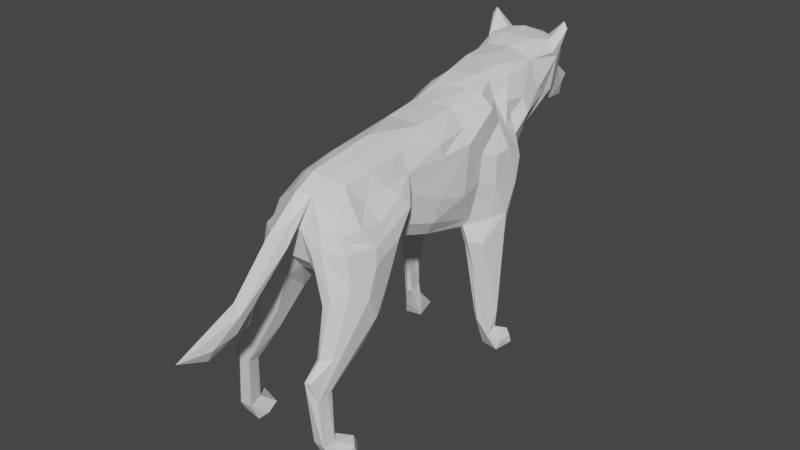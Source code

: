 # Source: 0_2.blend  (saved by Blender 2.80.75; exported with 4.5.12 LTS)
import bpy
from mathutils import Matrix  # noqa: F401  (used for matrix-valued properties, if any)

bpy.ops.wm.read_factory_settings(use_empty=True)
scene = bpy.context.scene
scene.name = 'Scene'

# ---- collections
col_collection = bpy.data.collections.new('Collection'); scene.collection.children.link(col_collection)

# ---- materials (node trees are filled in below, after node groups)
mat_material_001 = bpy.data.materials.new('Material.001')
mat_material_001.use_transparent_shadow = False

# ---- material node trees
mat_material_001.use_nodes = True; mat_material_001.node_tree.nodes.clear()
_N = mat_material_001.node_tree.nodes; _L = mat_material_001.node_tree.links
n0 = _N.new('ShaderNodeOutputMaterial'); n0.name = 'Material Output'; n0.location = (300, 300)
n1 = _N.new('ShaderNodeBsdfPrincipled'); n1.name = 'Principled BSDF'; n1.location = (10, 300)
n1.distribution = 'GGX'
n1.subsurface_method = 'BURLEY'
n1.inputs[3].default_value = 1.45
n1.inputs[27].default_value = (0.0, 0.0, 0.0, 1.0)
n1.inputs[28].default_value = 1.0
_L.new(n1.outputs[0], n0.inputs[0])
n0.is_active_output = True

# ---- world
world_world = bpy.data.worlds.new('World'); scene.world = world_world
world_world.use_nodes = True; world_world.node_tree.nodes.clear()
_N = world_world.node_tree.nodes; _L = world_world.node_tree.links
n0 = _N.new('ShaderNodeOutputWorld'); n0.name = 'World Output'; n0.location = (300, 300)
n1 = _N.new('ShaderNodeBackground'); n1.name = 'Background'; n1.location = (10, 300)
n1.inputs[0].default_value = (0.05088, 0.05088, 0.05088, 1.0)
_L.new(n1.outputs[0], n0.inputs[0])
n0.is_active_output = True
world_world.color = (0.05088, 0.05088, 0.05088)
world_world.use_sun_shadow = False
world_world.sun_shadow_jitter_overblur = 0.0

# ---- meshes
me_wolf = bpy.data.meshes.new('Wolf')
me_wolf.from_pydata([(24.53, 130.8, 60.53), (20.96, 141.8, 59.87), (27.03, 141.7, 68.23), (20.05, 86.87, -97.57), (21.9, 59.72, -104.7), (19.8, 65.54, -91.59), (-15.61, 126.4, 80.06), (-12.55, 124.1, 87.75), (-21.41, 146.0, 99.64), (0.3744, 121.1, 94.83), (0.0, 128.6, 106.0), (-8.999, 133.3, 106.6), (19.7, 85.94, 18.47), (22.1, 90.45, 21.52), (29.61, 88.88, 34.38), (-10.61, 154.2, -9.844), (-11.22, 157.2, 14.84), (0.0, 157.4, 10.56), (-21.73, 74.67, 18.67), (-19.53, 76.41, 24.96), (-24.97, 25.72, 34.79), (-19.7, 85.94, 18.47), (-22.1, 90.45, 21.52), (-17.35, 92.31, -11.85), (-20.41, 136.7, -30.46), (-24.15, 138.4, -7.282), (-22.65, 145.4, -7.054), (-5.988, 108.4, 74.04), (0.0, 108.9, 77.46), (-6.82, 118.6, 90.17), (-38.36, 7.801, 43.65), (-38.73, 2.781, 45.02), (-38.36, 2.648, 45.77), (-32.79, 89.86, 42.29), (-29.61, 74.85, 25.09), (-34.76, 28.11, 34.59), (-1.733, 130.1, 135.2), (-3.323, 130.7, 132.6), (0.9645, 126.7, 135.3), (-32.62, 64.62, 39.8), (25.52, 102.3, -46.6), (20.04, 85.35, -53.21), (30.67, 74.0, -65.54), (-24.64, 92.0, -96.75), (-31.18, 96.06, -88.37), (-17.25, 114.0, -94.34), (11.22, 157.2, 14.84), (22.65, 145.4, -7.054), (11.07, 153.9, -10.09), (-24.55, 0.9608, -105.2), (-33.07, 1.221, -96.35), (-35.51, 2.646, -104.8), (9.299, 92.35, -81.53), (5.513, 90.24, -70.41), (0.0, 95.07, -83.8), (23.28, 142.3, 45.31), (29.78, 126.9, 35.19), (25.63, 129.6, 26.32), (21.1, 136.0, -51.02), (15.66, 144.9, -53.62), (15.04, 147.3, -31.49), (-31.79, 105.9, 52.04), (-30.85, 128.4, 44.76), (-29.78, 126.9, 35.19), (-27.08, 0.859, -94.41), (5.974, 131.7, 123.9), (5.071, 129.5, 121.4), (9.041, 133.2, 108.7), (10.4, 132.6, 117.7), (-30.53, 108.2, 33.55), (-25.98, 113.6, 24.24), (9.566, 176.4, 93.96), (17.79, 174.6, 94.09), (12.32, 171.4, 81.57), (-37.29, 7.275, 36.8), (-34.03, 9.701, 47.13), (-29.04, 12.35, 40.17), (-19.02, 100.8, -44.9), (-12.95, 97.97, -32.61), (-25.52, 102.3, -46.6), (21.41, 146.0, 99.64), (20.79, 146.6, 93.84), (22.86, 166.2, 102.7), (-21.1, 136.0, -51.02), (-27.01, 131.4, -45.72), (10.06, 165.9, 40.7), (17.51, 159.9, 35.64), (21.45, 151.5, 55.12), (16.33, 153.5, 49.17), (18.54, 162.9, 59.04), (-33.01, 16.38, 35.85), (-10.77, 176.1, 93.33), (-13.33, 176.1, 106.5), (4.748, 177.5, 108.7), (33.08, 113.4, -71.24), (33.16, 111.5, -54.05), (34.24, 103.8, -72.83), (-22.79, 169.3, 97.3), (-18.27, 168.4, 81.38), (-22.86, 166.2, 102.7), (25.38, 115.1, -10.23), (21.19, 124.7, -29.12), (27.2, 140.1, 12.59), (-9.823, 157.2, 123.0), (-9.268, 156.8, 122.7), (-9.532, 159.7, 125.8), (-26.34, 69.52, 42.47), (-21.69, 71.92, 39.75), (-19.19, 83.02, 44.79), (24.55, 0.9608, -105.2), (27.08, 0.859, -94.41), (21.13, 4.234, -100.8), (0.0, 172.1, 121.9), (-16.39, 94.71, 54.97), (-13.07, 90.15, 48.28), (0.0, 91.29, 53.67), (34.76, 28.11, 34.59), (31.35, 10.14, 30.76), (24.49, 78.47, 16.91), (-33.08, 113.4, -71.24), (-33.16, 111.5, -54.05), (-30.89, 124.6, -42.13), (-38.2, 3.088, -94.54), (-38.57, 8.488, -96.6), (-10.4, 132.6, 117.7), (-5.071, 129.5, 121.4), (14.36, 176.3, 104.5), (3.177, 136.6, 143.6), (8.377, 137.2, 132.7), (2.612, 137.8, 147.8), (15.61, 126.4, 80.06), (0.0, 149.0, -79.88), (6.642, 146.4, -78.1), (6.54, 140.4, -88.51), (14.34, 172.5, 113.0), (-9.649, 108.9, 68.81), (0.0, 102.1, 62.68), (-14.34, 172.5, 113.0), (-23.69, 185.9, 106.6), (-33.93, -0.4174, 47.97), (-38.68, 2.706, 45.25), (11.68, 151.1, 120.2), (10.95, 156.4, 121.7), (9.929, 156.3, 121.6), (-3.71, 93.15, -137.3), (-4.017, 130.1, -101.6), (0.0, 99.55, -137.5), (33.58, 10.47, -91.78), (22.29, 7.303, -93.25), (32.01, 3.664, -87.61), (-6.869, 149.6, 129.0), (-2.939, 138.9, 146.7), (-5.315, 154.8, 125.6), (-20.04, 85.35, -53.21), (-30.67, 74.0, -65.54), (-3.731, 123.0, -94.37), (-12.07, 110.6, -95.64), (-19.07, 72.79, -71.17), (-22.44, 53.23, -87.39), (-19.8, 65.54, -91.59), (-3.277, 172.8, 82.29), (-28.72, 39.93, -112.1), (-35.33, 88.37, -79.93), (-29.93, 60.67, -101.7), (-21.6, 179.4, 104.3), (-15.04, 147.3, -31.49), (31.22, 85.43, 45.45), (19.19, 83.02, 44.79), (26.34, 69.52, 42.47), (20.41, 136.7, -30.46), (21.73, 74.67, 18.67), (24.93, 62.41, 20.89), (24.47, 22.34, 27.54), (-30.1, 60.61, -77.96), (-28.57, 42.2, -101.8), (-21.83, 120.7, -87.91), (-13.57, 126.9, -91.12), (-27.2, 140.1, 12.59), (-24.7, 153.0, 36.3), (-21.14, 147.4, 14.75), (-25.13, 39.33, -102.1), (-22.89, 42.34, -110.7), (0.0, 129.6, 136.4), (1.733, 129.8, 135.0), (0.0, 130.0, 140.7), (30.85, 128.4, 44.76), (31.14, 120.4, 55.9), (31.79, 105.9, 52.04), (-35.09, 0.5159, -90.52), (-38.14, 2.991, -94.28), (31.18, 96.06, -88.37), (24.64, 92.0, -96.75), (17.09, 113.5, -94.92), (-24.09, 151.0, 66.86), (-18.54, 162.9, 59.04), (-21.45, 151.5, 55.12), (38.2, 3.088, -94.54), (35.09, 0.5159, -90.52), (33.07, 1.221, -96.35), (-9.057, 156.6, 122.2), (-9.241, 156.4, 121.8), (-23.42, 150.8, 82.53), (-26.73, 111.5, 60.53), (-27.31, 104.2, 56.64), (23.72, 12.84, -111.0), (-7.005, 87.69, -10.8), (-24.47, 22.34, 27.54), (22.89, 42.34, -110.7), (23.62, 52.41, -116.0), (0.0, 141.9, -93.47), (-6.54, 140.4, -88.51), (35.51, 2.646, -104.8), (30.6, 13.0, -111.8), (14.18, 142.4, -73.17), (20.58, 131.8, -64.82), (28.33, 124.0, -77.26), (34.33, 75.02, -72.84), (32.11, 90.77, -61.17), (-23.99, 65.65, -70.26), (31.87, 13.4, -104.3), (0.3928, 153.4, 130.7), (0.0, 163.0, 128.8), (13.74, 139.1, 106.9), (-15.26, 146.9, 115.2), (12.66, 169.8, 118.3), (9.532, 159.7, 125.8), (15.44, 164.2, 118.5), (-23.28, 142.3, 45.31), (-16.33, 153.5, 49.17), (-13.3, 163.3, 48.0), (-17.51, 159.9, 35.64), (25.98, 113.6, 24.24), (27.83, 110.8, 7.938), (6.531, 152.7, 126.5), (-15.66, 144.9, -53.62), (-23.16, 137.2, 53.14), (35.33, 88.37, -79.93), (-8.363, 167.6, 42.18), (-11.35, 170.0, 59.76), (-20.58, 131.8, -64.82), (-14.18, 142.4, -73.17), (-28.33, 124.0, -77.26), (23.69, 185.9, 106.6), (-20.96, 141.8, 59.87), (-27.03, 141.7, 68.23), (-26.57, 51.98, -115.6), (-25.16, 14.7, -102.3), (-17.67, 118.0, 71.79), (-24.53, 130.8, 60.53), (-21.32, 122.3, 64.73), (-34.33, 75.02, -72.84), (-32.11, 90.77, -61.17), (-34.24, 103.8, -72.83), (-37.79, 2.903, -93.71), (-33.58, 10.47, -91.78), (28.72, 39.93, -112.1), (29.93, 60.67, -101.7), (-5.974, 131.7, 123.9), (18.77, 167.4, 81.88), (24.09, 151.0, 66.86), (-1.733, 129.8, 135.0), (-3.323, 130.5, 132.3), (-13.74, 139.1, 106.9), (0.0, 75.77, -155.8), (0.0, 83.57, -175.0), (3.021, 82.25, -154.8), (29.61, 74.85, 25.09), (-25.63, 129.6, 26.32), (-31.14, 120.4, 55.9), (30.89, 124.6, -42.13), (-23.72, 12.84, -111.0), (-22.29, 7.303, -93.25), (1.929, 83.4, -138.5), (3.71, 93.15, -137.3), (-31.35, 10.14, 30.76), (-24.49, 78.47, 16.91), (-24.93, 62.41, 20.89), (-31.87, 13.4, -104.3), (11.38, 156.5, 122.1), (-27.87, 114.2, -87.45), (-11.68, 151.1, 120.2), (-29.61, 88.88, 34.38), (17.7, 105.9, -31.95), (22.57, 100.8, -12.44), (17.35, 92.31, -11.85), (19.16, 129.9, -85.25), (24.7, 153.0, 36.3), (8.082, 150.1, -57.71), (-22.57, 100.8, -12.44), (-17.7, 105.9, -31.95), (-18.46, 175.8, 99.31), (3.323, 130.7, 132.6), (1.733, 130.1, 135.2), (29.38, 41.16, -105.8), (0.0, 171.9, 67.01), (11.35, 170.0, 59.76), (2.775, 161.8, 28.74), (30.53, 108.2, 33.55), (-23.62, 52.41, -116.0), (-21.9, 59.72, -104.7), (-4.824, 131.7, 127.1), (26.73, 111.5, 60.53), (27.31, 104.2, 56.64), (25.16, 14.7, -102.3), (-20.79, 146.6, 93.84), (28.57, 42.2, -101.8), (25.13, 39.33, -102.1), (-5.857, 129.2, 136.0), (-3.136, 136.6, 143.5), (-35.17, 0.5061, 35.03), (-24.41, 1.174, 36.03), (-3.021, 82.25, -154.8), (-26.24, 182.1, 106.3), (-15.44, 164.2, 118.5), (33.93, -0.4174, 47.97), (38.36, 2.648, 45.77), (34.11, 2.842, 51.21), (-34.11, 2.842, 51.21), (-9.929, 156.3, 121.6), (16.39, 94.71, 54.97), (12.07, 110.6, -95.64), (13.69, 124.2, -91.92), (-6.642, 146.4, -78.1), (-0.1566, 155.1, -39.6), (5.857, 129.2, 136.0), (23.42, 150.8, 82.53), (5.899, 118.4, -105.9), (27.01, 131.4, -45.72), (23.16, 137.2, 53.14), (-11.07, 157.5, 123.0), (-11.83, 157.2, 122.2), (-10.82, 163.1, 33.73), (-19.16, 129.9, -85.25), (0.0, 110.9, -106.3), (0.0, 82.22, -135.8), (6.716, 153.2, 123.5), (9.241, 156.4, 121.8), (11.37, 97.47, -47.87), (0.0, 92.47, -59.01), (9.649, 108.9, 68.81), (27.87, 114.2, -87.45), (21.83, 120.7, -87.91), (-29.64, 122.9, -63.51), (12.55, 124.1, 87.75), (0.0, 82.32, 9.019), (-0.9347, 92.43, -32.1), (38.57, 8.488, -96.6), (37.79, 2.903, -93.71), (21.32, 122.3, 64.73), (13.07, 90.15, 48.28), (17.67, 118.0, 71.79), (6.82, 118.6, 90.17), (-24.81, 60.78, -106.4), (-25.57, 39.91, 36.38), (-25.87, 93.09, 53.24), (-16.82, 82.74, 20.5), (-10.67, 82.81, 13.82), (-12.51, 84.28, 28.58), (-11.38, 156.5, 122.1), (-11.7, 156.8, 122.2), (-11.37, 97.47, -47.87), (25.57, 39.91, 36.38), (24.97, 25.72, 34.79), (29.01, 30.92, 37.64), (-30.6, 13.0, -111.8), (12.42, 85.84, -66.05), (-31.22, 85.43, 45.45), (-29.38, 41.16, -105.8), (5.988, 108.4, 74.04), (-20.05, 86.87, -97.57), (26.76, 23.09, 25.7), (4.017, 130.1, -101.6), (0.0, 124.8, -114.1), (14.93, 87.05, -87.44), (-4.824, 132.0, 127.4), (-21.13, 4.234, -100.8), (29.64, 122.9, -63.51), (13.3, 163.3, 48.0), (-21.19, 124.7, -29.12), (30.1, 60.61, -77.96), (19.53, 76.41, 24.96), (21.69, 71.92, 39.75), (-27.83, 110.8, 7.938), (35.17, 0.5061, 35.03), (37.29, 7.275, 36.8), (19.96, 115.7, -28.81), (0.0, 81.59, 26.32), (7.005, 87.69, -10.8), (11.83, 157.2, 122.2), (-8.377, 137.2, 132.7), (23.37, 11.87, 35.7), (24.41, 1.174, 36.03), (-1.46, 123.7, -96.88), (-12.66, 169.8, 118.3), (19.07, 72.79, -71.17), (-25.38, 115.1, -10.23), (25.87, 93.09, 53.24), (-29.01, 30.92, 37.64), (15.26, 146.9, 115.2), (-25.15, 5.13, 47.22), (4.153, 128.5, -95.41), (3.13, 123.1, -94.34), (16.82, 82.74, 20.5), (-31.77, 0.8384, 45.05), (6.952, 104.9, -92.43), (-6.9, 104.8, -92.22), (0.0, 84.12, 39.11), (-12.42, 85.84, -66.05), (31.77, 0.8384, 45.05), (9.057, 156.6, 122.2), (21.14, 147.4, 14.75), (24.15, 138.4, -7.282), (21.6, 179.4, 104.3), (26.24, 182.1, 106.3), (-32.01, 3.664, -87.61), (38.14, 2.991, -94.28), (10.67, 82.81, 13.82), (-8.12, 150.2, -57.43), (24.81, 60.78, -106.4), (-10.56, 157.5, 123.2), (26.57, 51.98, -115.6), (10.56, 157.5, 123.2), (11.07, 157.5, 123.0), (11.7, 156.8, 122.2), (22.44, 53.23, -87.39), (23.99, 65.65, -70.26), (3.323, 130.5, 132.3), (-5.899, 118.4, -105.9), (4.824, 131.7, 127.1), (-14.93, 87.05, -87.44), (-9.299, 92.35, -81.53), (-19.96, 115.7, -28.81), (32.62, 64.62, 39.8), (-26.76, 23.09, 25.7), (-1.929, 83.4, -138.5), (-6.311, 90.3, -69.96), (22.79, 169.3, 97.3), (38.73, 2.781, 45.02), (12.51, 84.28, 28.58), (9.823, 157.2, 123.0), (4.824, 132.0, 127.4), (-10.95, 156.4, 121.7), (-23.37, 11.87, 35.7), (9.268, 156.8, 122.7), (12.13, 97.34, -33.01), (32.79, 89.86, 42.29), (38.36, 7.801, 43.65), (0.0, 129.8, 136.7), (33.01, 16.38, 35.85), (38.68, 2.706, 45.25), (34.03, 9.701, 47.13), (29.04, 12.35, 40.17), (19.02, 100.8, -44.9), (25.15, 5.13, 47.22)], [], [(0, 1, 2), (3, 4, 5), (6, 7, 8), (9, 10, 11), (12, 13, 14), (15, 16, 17), (18, 19, 20), (21, 22, 23), (24, 25, 26), (27, 28, 29), (30, 31, 32), (33, 34, 35), (36, 37, 38), (39, 33, 35), (40, 41, 42), (43, 44, 45), (46, 47, 48), (49, 50, 51), (52, 53, 54), (55, 56, 57), (58, 59, 60), (61, 62, 63), (50, 49, 64), (65, 38, 66), (67, 68, 66), (69, 63, 70), (71, 72, 73), (74, 75, 76), (77, 78, 79), (80, 81, 82), (24, 83, 84), (46, 85, 86), (87, 88, 89), (90, 39, 35), (91, 92, 93), (94, 95, 96), (17, 48, 15), (97, 98, 99), (100, 101, 102), (103, 104, 105), (106, 107, 108), (109, 110, 111), (93, 92, 112), (113, 114, 115), (116, 117, 118), (119, 120, 121), (122, 123, 51), (124, 11, 125), (72, 71, 126), (127, 128, 129), (130, 81, 80), (131, 132, 133), (126, 93, 134), (28, 135, 136), (137, 92, 138), (139, 140, 31), (141, 142, 143), (144, 145, 146), (147, 148, 149), (150, 151, 152), (153, 79, 154), (45, 155, 156), (157, 158, 159), (98, 91, 160), (161, 162, 163), (138, 164, 137), (69, 33, 61), (24, 165, 83), (166, 167, 168), (60, 169, 58), (170, 171, 172), (158, 173, 174), (45, 175, 176), (177, 178, 179), (180, 181, 158), (182, 183, 184), (176, 155, 45), (185, 186, 187), (188, 189, 122), (71, 73, 160), (190, 191, 192), (152, 105, 104), (193, 194, 195), (196, 197, 198), (199, 200, 152), (201, 99, 98), (135, 202, 203), (111, 148, 204), (23, 78, 205), (206, 18, 20), (207, 208, 204), (209, 145, 210), (211, 196, 198), (204, 208, 212), (213, 214, 215), (42, 216, 217), (218, 153, 154), (219, 211, 212), (105, 220, 221), (67, 222, 68), (223, 99, 8), (224, 225, 226), (227, 228, 178), (165, 24, 26), (228, 229, 230), (57, 231, 232), (129, 233, 220), (234, 83, 165), (178, 228, 230), (195, 228, 235), (216, 236, 96), (237, 229, 238), (239, 240, 241), (126, 134, 242), (193, 243, 244), (228, 227, 235), (163, 245, 161), (180, 174, 246), (247, 244, 248), (135, 247, 249), (250, 251, 252), (102, 232, 100), (253, 188, 254), (236, 255, 256), (11, 10, 125), (47, 60, 48), (125, 257, 124), (135, 203, 136), (89, 258, 259), (260, 184, 261), (7, 29, 262), (263, 264, 265), (118, 266, 116), (10, 9, 67), (178, 267, 227), (63, 62, 227), (268, 248, 235), (235, 227, 62), (269, 101, 95), (270, 246, 271), (272, 265, 273), (274, 275, 276), (277, 123, 254), (278, 142, 141), (279, 44, 252), (109, 198, 110), (120, 251, 79), (198, 197, 110), (160, 238, 98), (152, 280, 150), (281, 21, 34), (282, 283, 284), (104, 199, 152), (241, 175, 119), (285, 213, 215), (232, 102, 286), (63, 227, 267), (243, 193, 195), (151, 129, 220), (213, 132, 287), (65, 66, 68), (10, 38, 125), (288, 289, 23), (138, 290, 97), (38, 291, 292), (293, 255, 236), (294, 160, 295), (46, 17, 296), (22, 69, 70), (62, 268, 235), (243, 248, 244), (56, 297, 231), (159, 298, 299), (124, 257, 300), (12, 14, 266), (186, 301, 302), (303, 207, 204), (146, 264, 144), (304, 99, 201), (305, 306, 303), (307, 184, 308), (306, 207, 303), (309, 274, 310), (95, 217, 96), (29, 11, 262), (264, 311, 144), (99, 312, 97), (190, 256, 191), (223, 280, 313), (314, 315, 316), (217, 216, 96), (317, 75, 30), (255, 293, 212), (181, 159, 158), (280, 152, 318), (233, 225, 221), (115, 319, 136), (124, 223, 262), (192, 320, 321), (290, 138, 92), (131, 322, 323), (324, 128, 127), (322, 131, 210), (92, 137, 112), (289, 79, 78), (82, 81, 325), (272, 273, 326), (201, 244, 304), (58, 169, 327), (216, 293, 236), (212, 293, 219), (269, 327, 169), (226, 134, 224), (295, 160, 73), (88, 87, 328), (319, 302, 136), (329, 105, 330), (237, 331, 229), (240, 332, 241), (272, 333, 334), (105, 221, 112), (204, 212, 109), (335, 143, 336), (13, 12, 284), (330, 313, 280), (16, 179, 230), (337, 338, 53), (302, 339, 136), (279, 119, 175), (140, 139, 32), (94, 340, 341), (239, 241, 342), (234, 239, 83), (343, 130, 80), (344, 205, 345), (190, 340, 96), (346, 147, 347), (0, 348, 186), (169, 60, 47), (34, 275, 35), (84, 121, 24), (19, 108, 107), (225, 233, 335), (319, 349, 167), (22, 21, 281), (350, 343, 351), (245, 352, 298), (254, 123, 253), (138, 312, 164), (163, 44, 43), (19, 107, 353), (127, 129, 184), (203, 354, 113), (128, 141, 233), (287, 60, 59), (8, 262, 223), (13, 297, 14), (17, 16, 331), (355, 356, 357), (189, 188, 253), (158, 157, 218), (358, 359, 280), (6, 304, 244), (244, 201, 193), (95, 94, 269), (293, 305, 219), (307, 124, 300), (77, 153, 360), (361, 362, 363), (364, 49, 51), (29, 9, 11), (365, 337, 53), (108, 366, 106), (26, 25, 179), (55, 88, 328), (367, 250, 162), (368, 339, 350), (174, 277, 246), (185, 187, 56), (352, 43, 369), (88, 286, 86), (147, 303, 148), (370, 172, 171), (209, 371, 372), (5, 373, 3), (230, 179, 178), (162, 252, 44), (239, 342, 84), (1, 0, 328), (374, 257, 37), (64, 49, 375), (371, 133, 326), (303, 204, 148), (343, 350, 130), (94, 215, 376), (298, 270, 364), (223, 313, 99), (158, 218, 173), (313, 137, 99), (377, 85, 295), (30, 74, 31), (378, 24, 121), (356, 21, 23), (294, 237, 238), (320, 3, 373), (169, 101, 269), (241, 119, 342), (258, 89, 73), (346, 219, 147), (42, 379, 216), (379, 293, 216), (167, 380, 381), (70, 267, 382), (383, 117, 384), (385, 100, 283), (114, 357, 386), (387, 344, 345), (226, 225, 388), (33, 366, 61), (268, 202, 249), (274, 35, 275), (124, 307, 389), (390, 172, 391), (326, 392, 333), (357, 114, 108), (376, 214, 327), (135, 249, 202), (210, 176, 332), (137, 313, 393), (373, 5, 394), (382, 177, 395), (85, 237, 295), (21, 275, 34), (262, 11, 124), (396, 166, 302), (90, 397, 39), (396, 319, 167), (240, 322, 332), (222, 80, 398), (341, 340, 321), (348, 339, 301), (76, 75, 399), (186, 185, 328), (377, 86, 85), (296, 237, 85), (250, 154, 251), (400, 133, 401), (274, 309, 74), (170, 172, 362), (402, 12, 118), (260, 182, 184), (332, 175, 241), (141, 398, 226), (356, 205, 344), (46, 48, 17), (52, 373, 394), (399, 403, 310), (130, 350, 2), (218, 154, 173), (404, 52, 54), (385, 282, 95), (51, 123, 277), (229, 228, 194), (135, 27, 247), (192, 191, 320), (380, 170, 362), (405, 156, 155), (402, 118, 170), (115, 114, 406), (401, 321, 320), (153, 407, 360), (134, 226, 82), (408, 391, 383), (88, 377, 89), (233, 221, 220), (105, 313, 330), (336, 409, 335), (410, 102, 411), (32, 317, 30), (412, 82, 413), (64, 414, 188), (27, 29, 247), (415, 197, 196), (345, 360, 338), (12, 416, 284), (165, 417, 234), (299, 352, 369), (418, 4, 3), (133, 400, 326), (419, 103, 105), (420, 418, 256), (98, 193, 201), (421, 422, 225), (119, 121, 84), (423, 278, 141), (410, 86, 286), (5, 207, 424), (247, 248, 249), (141, 335, 233), (268, 61, 203), (28, 9, 29), (397, 90, 76), (394, 424, 425), (341, 215, 94), (275, 355, 18), (184, 183, 426), (31, 309, 403), (210, 145, 427), (259, 1, 87), (307, 261, 184), (340, 192, 321), (366, 354, 203), (99, 164, 312), (286, 102, 410), (232, 13, 283), (137, 164, 99), (79, 251, 154), (153, 157, 407), (272, 334, 263), (323, 322, 417), (44, 279, 45), (98, 194, 193), (111, 204, 109), (243, 195, 235), (341, 285, 215), (246, 277, 254), (215, 214, 376), (120, 119, 252), (65, 68, 428), (352, 163, 43), (156, 405, 429), (52, 365, 53), (228, 195, 194), (69, 281, 33), (187, 186, 302), (9, 351, 222), (81, 130, 2), (386, 357, 344), (268, 62, 61), (412, 134, 82), (299, 369, 159), (92, 91, 290), (117, 370, 171), (161, 367, 162), (17, 331, 296), (134, 93, 112), (160, 294, 238), (429, 430, 157), (208, 207, 5), (350, 339, 348), (82, 325, 258), (26, 16, 15), (349, 406, 386), (137, 393, 112), (416, 387, 284), (236, 256, 190), (413, 242, 412), (324, 426, 428), (378, 25, 24), (365, 52, 394), (112, 225, 224), (404, 320, 373), (217, 95, 40), (418, 420, 208), (10, 67, 66), (431, 378, 120), (245, 298, 161), (432, 168, 363), (433, 206, 274), (311, 434, 144), (122, 51, 50), (367, 173, 250), (407, 430, 435), (405, 404, 54), (41, 425, 42), (251, 120, 252), (126, 436, 72), (351, 368, 350), (238, 194, 98), (369, 156, 429), (210, 131, 209), (194, 238, 229), (9, 28, 351), (289, 78, 23), (71, 91, 93), (147, 149, 197), (89, 295, 73), (172, 390, 362), (383, 437, 408), (318, 152, 200), (105, 393, 313), (122, 253, 123), (360, 345, 77), (248, 243, 235), (371, 326, 273), (22, 288, 23), (304, 6, 8), (322, 240, 417), (258, 436, 82), (219, 305, 303), (438, 380, 167), (342, 119, 84), (401, 133, 321), (439, 421, 225), (329, 419, 105), (416, 402, 438), (113, 354, 108), (222, 343, 80), (42, 425, 379), (387, 416, 344), (2, 350, 0), (65, 440, 291), (208, 255, 212), (402, 170, 380), (197, 415, 347), (242, 413, 436), (441, 280, 318), (414, 254, 188), (188, 50, 64), (442, 206, 20), (349, 115, 406), (165, 26, 15), (18, 276, 275), (177, 25, 378), (96, 236, 190), (4, 418, 208), (271, 254, 414), (249, 248, 268), (409, 443, 335), (373, 52, 404), (364, 270, 49), (105, 112, 393), (406, 114, 386), (405, 155, 404), (224, 134, 112), (444, 282, 284), (330, 280, 359), (225, 335, 443), (261, 307, 300), (371, 209, 133), (344, 416, 438), (291, 38, 65), (94, 96, 340), (399, 317, 139), (59, 213, 287), (166, 396, 167), (285, 133, 132), (437, 314, 408), (442, 20, 76), (357, 19, 355), (214, 58, 327), (430, 405, 54), (379, 424, 305), (256, 418, 191), (131, 323, 287), (247, 6, 244), (181, 180, 246), (347, 196, 346), (118, 117, 171), (207, 306, 424), (445, 297, 187), (132, 213, 285), (28, 339, 368), (324, 68, 128), (202, 268, 203), (90, 274, 74), (349, 319, 115), (385, 101, 100), (203, 113, 136), (295, 89, 377), (380, 362, 361), (226, 398, 82), (437, 446, 315), (365, 41, 337), (179, 16, 26), (325, 2, 259), (132, 131, 287), (214, 59, 58), (210, 155, 176), (19, 357, 108), (283, 13, 284), (331, 237, 296), (269, 94, 327), (331, 16, 230), (28, 368, 351), (161, 298, 364), (276, 18, 206), (399, 442, 76), (345, 78, 77), (429, 159, 369), (321, 133, 285), (310, 442, 399), (424, 394, 5), (377, 88, 86), (411, 169, 47), (74, 309, 31), (159, 429, 157), (333, 434, 334), (378, 395, 177), (332, 176, 175), (188, 122, 50), (208, 420, 255), (382, 267, 178), (35, 274, 90), (447, 38, 292), (400, 401, 392), (397, 353, 106), (114, 113, 108), (61, 63, 69), (424, 306, 305), (117, 448, 384), (425, 424, 379), (126, 71, 93), (210, 332, 322), (90, 74, 76), (38, 10, 66), (298, 181, 270), (444, 345, 338), (39, 106, 366), (174, 173, 367), (335, 141, 143), (60, 287, 48), (191, 3, 320), (43, 45, 156), (146, 145, 372), (361, 363, 168), (110, 148, 111), (173, 154, 250), (149, 110, 197), (399, 75, 317), (346, 196, 211), (356, 355, 21), (345, 205, 78), (109, 212, 211), (198, 109, 211), (281, 34, 33), (237, 294, 295), (13, 232, 231), (166, 445, 187), (187, 302, 166), (445, 432, 116), (230, 229, 331), (308, 129, 151), (401, 404, 155), (128, 68, 141), (392, 427, 333), (444, 284, 387), (380, 438, 402), (174, 367, 277), (246, 254, 271), (396, 302, 319), (83, 239, 84), (38, 447, 36), (32, 139, 317), (46, 296, 85), (369, 43, 156), (449, 314, 437), (398, 68, 222), (412, 242, 134), (430, 407, 157), (264, 146, 273), (177, 382, 178), (427, 145, 144), (426, 324, 184), (352, 299, 298), (320, 404, 401), (148, 110, 149), (162, 250, 252), (279, 175, 45), (297, 13, 231), (220, 105, 152), (450, 384, 451), (384, 446, 437), (259, 258, 325), (226, 388, 141), (180, 158, 174), (266, 14, 445), (403, 399, 139), (272, 263, 265), (381, 168, 167), (450, 316, 446), (221, 225, 112), (316, 315, 446), (1, 259, 2), (233, 129, 128), (394, 41, 365), (141, 388, 423), (56, 187, 297), (392, 210, 427), (87, 1, 328), (367, 364, 277), (94, 376, 327), (446, 384, 450), (395, 431, 288), (217, 40, 42), (371, 273, 146), (340, 190, 192), (240, 234, 417), (139, 31, 403), (363, 448, 432), (88, 55, 286), (151, 150, 389), (432, 448, 116), (37, 125, 38), (101, 385, 95), (117, 383, 391), (314, 449, 315), (7, 262, 8), (252, 119, 279), (271, 64, 375), (181, 246, 270), (345, 444, 387), (389, 308, 151), (452, 41, 40), (443, 439, 225), (106, 39, 397), (308, 184, 129), (177, 179, 25), (2, 325, 81), (390, 453, 451), (41, 452, 337), (171, 170, 118), (57, 232, 286), (57, 56, 231), (57, 286, 55), (191, 418, 3), (334, 434, 263), (441, 358, 280), (210, 392, 155), (410, 46, 86), (290, 91, 98), (395, 288, 382), (310, 403, 309), (145, 209, 372), (20, 353, 397), (402, 416, 12), (433, 274, 276), (316, 453, 314), (131, 133, 209), (181, 298, 159), (383, 384, 437), (219, 303, 147), (168, 381, 361), (53, 435, 54), (135, 28, 27), (20, 19, 353), (304, 8, 99), (356, 344, 357), (72, 436, 258), (444, 337, 452), (126, 242, 436), (301, 339, 302), (117, 116, 448), (378, 431, 395), (258, 73, 72), (214, 213, 59), (265, 264, 273), (280, 389, 150), (310, 274, 206), (390, 391, 453), (362, 390, 451), (400, 392, 326), (0, 350, 348), (352, 245, 163), (337, 444, 338), (240, 239, 234), (163, 162, 44), (445, 166, 432), (107, 106, 353), (89, 259, 87), (68, 324, 428), (448, 363, 451), (417, 165, 15), (453, 408, 314), (124, 280, 223), (378, 121, 120), (363, 362, 451), (55, 328, 185), (289, 288, 431), (266, 445, 116), (333, 427, 434), (413, 82, 436), (435, 430, 54), (14, 297, 445), (7, 247, 29), (323, 15, 48), (172, 370, 117), (203, 61, 366), (206, 433, 276), (351, 343, 222), (450, 451, 453), (338, 360, 53), (152, 151, 220), (450, 453, 316), (360, 407, 435), (301, 186, 348), (247, 7, 6), (153, 77, 79), (64, 271, 414), (367, 161, 364), (197, 347, 147), (21, 355, 275), (208, 5, 4), (438, 386, 344), (51, 277, 364), (346, 211, 219), (113, 115, 136), (381, 380, 361), (420, 256, 255), (46, 410, 47), (79, 289, 120), (0, 186, 328), (287, 323, 48), (18, 355, 19), (40, 282, 444), (321, 285, 341), (270, 375, 49), (124, 389, 280), (20, 397, 76), (63, 267, 70), (444, 452, 40), (69, 22, 281), (411, 102, 101), (184, 324, 127), (225, 422, 388), (71, 160, 91), (206, 442, 310), (354, 366, 108), (366, 33, 39), (205, 356, 23), (118, 12, 266), (326, 333, 272), (438, 349, 386), (97, 290, 98), (168, 432, 166), (74, 30, 75), (37, 257, 125), (371, 146, 372), (271, 375, 270), (382, 22, 70), (411, 101, 169), (141, 68, 398), (82, 398, 80), (349, 438, 167), (264, 263, 311), (9, 222, 67), (117, 391, 172), (425, 41, 394), (430, 429, 405), (384, 448, 451), (144, 434, 427), (411, 47, 410), (435, 53, 360), (153, 218, 157), (283, 100, 232), (408, 453, 391), (379, 305, 293), (401, 155, 392), (323, 417, 15), (283, 282, 385), (282, 40, 95), (339, 28, 136), (312, 138, 97), (185, 56, 55), (263, 434, 311), (22, 382, 288), (289, 431, 120), (389, 307, 308)])
_uv = me_wolf.uv_layers.new(name='UVMap')
_uv.uv.foreach_set('vector', [0.734, 0.6471, 0.7939, 0.811, 0.9045, 0.8024, 0.5306, 0.6076, 0.5, 0.7539, 0.6545, 0.7943, 0.6545, 0.7943, 0.6375, 0.6356, 0.5306, 0.6076, 0.0, 0.7147, 0.8766, 0.5805, 0.9755, 0.7692, 0.9755, 0.7692, 0.8597, 0.6182, 0.8105, 0.6411, 0.9045, 0.8024, 0.8105, 0.6411, 0.734, 0.6471, 0.4949, 0.3301, 0.5495, 0.3444, 0.5306, 0.3281, 0.5306, 0.3281, 0.5495, 0.3444, 0.6042, 0.3657, 0.4237, 0.3001, 0.4949, 0.3301, 0.5306, 0.3281, 0.3272, 0.2885, 0.4456, 0.3242, 0.4949, 0.3301, 0.4949, 0.3301, 0.4237, 0.3001, 0.3272, 0.2885, 0.6042, 0.3657, 0.6375, 0.3697, 0.5306, 0.3281, 0.6535, 0.3919, 0.6926, 0.4205, 0.8105, 0.4768, 0.8105, 0.4768, 0.6926, 0.4205, 0.7177, 0.4486, 0.734, 0.421, 0.6535, 0.3919, 0.8105, 0.4768, 0.6375, 0.3697, 0.6042, 0.3657, 0.734, 0.421, 0.6042, 0.3657, 0.6535, 0.3919, 0.734, 0.421, 0.2016, 0.4039, 0.3813, 0.3832, 0.1846, 0.3552, 0.3813, 0.3832, 0.3727, 0.3583, 0.1846, 0.3552, 0.3813, 0.3832, 0.2016, 0.4039, 0.2507, 0.4589, 0.4065, 0.4113, 0.2507, 0.4589, 0.3272, 0.5147, 0.2507, 0.4589, 0.4065, 0.4113, 0.3813, 0.3832, 0.1846, 0.3552, 0.3727, 0.3583, 0.3813, 0.339, 0.2507, 0.2945, 0.4065, 0.3273, 0.4456, 0.3242, 0.4456, 0.3242, 0.3272, 0.2885, 0.2507, 0.2945, 0.3813, 0.339, 0.4065, 0.3273, 0.2507, 0.2945, 0.2016, 0.3175, 0.3813, 0.339, 0.2507, 0.2945, 0.4456, 0.3242, 0.4065, 0.3273, 0.5559, 0.3983, 0.4949, 0.3301, 0.4456, 0.3242, 0.5559, 0.3983, 0.4065, 0.3273, 0.3813, 0.339, 0.5559, 0.3983, 0.3727, 0.3583, 0.3813, 0.3832, 0.5559, 0.3983, 0.3813, 0.339, 0.3727, 0.3583, 0.5559, 0.3983, 0.5495, 0.3444, 0.4949, 0.3301, 0.5559, 0.3983, 0.7177, 0.4486, 0.6926, 0.4205, 0.5559, 0.3983, 0.7264, 0.4735, 0.7177, 0.4486, 0.5559, 0.3983, 0.6926, 0.4205, 0.6535, 0.3919, 0.5559, 0.3983, 0.6042, 0.3657, 0.5495, 0.3444, 0.5559, 0.3983, 0.6535, 0.3919, 0.6042, 0.3657, 0.5559, 0.3983, 0.6926, 0.5045, 0.7177, 0.4927, 0.5559, 0.3983, 0.6535, 0.5075, 0.6926, 0.5045, 0.5559, 0.3983, 0.7177, 0.4927, 0.7264, 0.4735, 0.5559, 0.3983, 0.8597, 0.5318, 0.7177, 0.4486, 0.8766, 0.5805, 0.7177, 0.4486, 0.7264, 0.4735, 0.8766, 0.5805, 0.6042, 0.5016, 0.6535, 0.5075, 0.5559, 0.3983, 0.4065, 0.4113, 0.4456, 0.4399, 0.5559, 0.3983, 0.3813, 0.3832, 0.4065, 0.4113, 0.5559, 0.3983, 0.4456, 0.4399, 0.4949, 0.4661, 0.5559, 0.3983, 0.5495, 0.4873, 0.6042, 0.5016, 0.5559, 0.3983, 0.4949, 0.4661, 0.5495, 0.4873, 0.5559, 0.3983, 0.09549, 0.3015, 0.2507, 0.2945, 0.2061, 0.2928, 0.2507, 0.2945, 0.3272, 0.2885, 0.2061, 0.2928, 0.2507, 0.2945, 0.09549, 0.3015, 0.02447, 0.3347, 0.02447, 0.3347, 0.2016, 0.3175, 0.2507, 0.2945, 0.5, 0.3499, 0.5306, 0.3281, 0.6545, 0.4101, 0.3272, 0.2885, 0.4237, 0.3001, 0.3455, 0.3095, 0.3455, 0.3095, 0.4237, 0.3001, 0.5306, 0.3281, 0.3272, 0.5147, 0.2061, 0.6197, 0.3455, 0.6937, 0.2061, 0.6197, 0.3272, 0.5147, 0.09549, 0.539, 0.3455, 0.6937, 0.4237, 0.566, 0.3272, 0.5147, 0.5, 0.7539, 0.5306, 0.6076, 0.3455, 0.6937, 0.3272, 0.5147, 0.2507, 0.4589, 0.09549, 0.539, 0.02447, 0.4595, 0.2016, 0.4039, 0.1846, 0.3552, 0.0, 0.3891, 0.1846, 0.3552, 0.02447, 0.3347, 0.02447, 0.4595, 0.1846, 0.3552, 0.0, 0.3891, 0.09549, 0.539, 0.2507, 0.4589, 0.02447, 0.4595, 0.2507, 0.4589, 0.2016, 0.4039, 0.02447, 0.4595, 0.6545, 0.4101, 0.6375, 0.3697, 0.734, 0.421, 0.6042, 0.5016, 0.6375, 0.6356, 0.734, 0.6471, 0.6042, 0.5016, 0.5495, 0.4873, 0.5306, 0.6076, 0.734, 0.6471, 0.6535, 0.5075, 0.6042, 0.5016, 0.8105, 0.6411, 0.6926, 0.5045, 0.734, 0.6471, 0.6926, 0.5045, 0.6535, 0.5075, 0.734, 0.6471, 0.5306, 0.6076, 0.6375, 0.6356, 0.6042, 0.5016, 0.4949, 0.4661, 0.4456, 0.4399, 0.3272, 0.5147, 0.3272, 0.5147, 0.4456, 0.4399, 0.4065, 0.4113, 0.4237, 0.566, 0.4949, 0.4661, 0.3272, 0.5147, 0.5306, 0.6076, 0.5495, 0.4873, 0.4949, 0.4661, 0.4949, 0.4661, 0.4237, 0.566, 0.5306, 0.6076, 0.9045, 0.5649, 0.8105, 0.4768, 0.9755, 0.6443, 0.8105, 0.4768, 0.8597, 0.5318, 0.9755, 0.6443, 0.8105, 0.4768, 0.9045, 0.5649, 0.7939, 0.4842, 0.734, 0.421, 0.7939, 0.4842, 0.6545, 0.4101, 0.7939, 0.4842, 0.734, 0.421, 0.8105, 0.4768, 0.9755, 0.6443, 0.8597, 0.5318, 0.8766, 0.5805, 0.8597, 0.6182, 0.7177, 0.4927, 0.8105, 0.6411, 0.7177, 0.4927, 0.6926, 0.5045, 0.8105, 0.6411, 0.7177, 0.4927, 0.8597, 0.6182, 0.8766, 0.5805, 0.8766, 0.5805, 0.0, 0.7147, 0.9755, 0.6443, 0.8766, 0.5805, 0.7264, 0.4735, 0.7177, 0.4927, 0.0, 1.0, 0.0, 1.0, 0.0, 1.0, 0.0, 1.0, 0.0, 1.0, 0.0, 1.0, 0.0, 1.0, 0.0, 1.0, 0.0, 1.0, 0.0, 1.0, 0.0, 1.0, 0.0, 1.0, 0.0, 1.0, 0.0, 1.0, 0.0, 1.0, 0.0, 1.0, 0.0, 1.0, 0.0, 1.0, 0.0, 1.0, 0.0, 1.0, 0.0, 1.0, 0.0, 1.0, 0.0, 1.0, 0.0, 1.0, 0.0, 1.0, 0.0, 1.0, 0.0, 1.0, 0.0, 1.0, 0.0, 1.0, 0.0, 1.0, 0.0, 1.0, 0.0, 1.0, 0.0, 1.0, 0.0, 1.0, 0.0, 1.0, 0.0, 1.0, 0.0, 1.0, 0.0, 1.0, 0.0, 1.0, 0.0, 1.0, 0.0, 1.0, 0.0, 1.0, 0.0, 1.0, 0.0, 1.0, 0.0, 1.0, 0.0, 1.0, 0.0, 1.0, 0.0, 1.0, 0.0, 1.0, 0.0, 1.0, 0.0, 1.0, 0.0, 1.0, 0.0, 1.0, 0.0, 1.0, 0.0, 1.0, 0.0, 1.0, 0.0, 1.0, 0.0, 1.0, 0.0, 1.0, 0.0, 1.0, 0.0, 1.0, 0.0, 1.0, 0.0, 1.0, 0.0, 1.0, 0.0, 1.0, 0.0, 1.0, 0.0, 1.0, 0.0, 1.0, 0.0, 1.0, 0.0, 1.0, 0.0, 1.0, 0.0, 1.0, 0.0, 1.0, 0.0, 1.0, 0.0, 1.0, 0.0, 1.0, 0.0, 1.0, 0.0, 1.0, 0.0, 1.0, 0.0, 1.0, 0.0, 1.0, 0.0, 1.0, 0.0, 1.0, 0.0, 1.0, 0.0, 1.0, 0.0, 1.0, 0.0, 1.0, 0.0, 1.0, 0.0, 1.0, 0.0, 1.0, 0.0, 1.0, 0.0, 1.0, 0.0, 1.0, 0.0, 1.0, 0.0, 1.0, 0.0, 1.0, 0.0, 1.0, 0.0, 1.0, 0.0, 1.0, 0.0, 1.0, 0.0, 1.0, 0.0, 1.0, 0.0, 1.0, 0.0, 1.0, 0.0, 1.0, 0.0, 1.0, 0.0, 1.0, 0.0, 1.0, 0.0, 1.0, 0.0, 1.0, 0.0, 1.0, 0.0, 1.0, 0.0, 1.0, 0.0, 1.0, 0.0, 1.0, 0.0, 1.0, 0.0, 1.0, 0.0, 1.0, 0.0, 1.0, 0.0, 1.0, 0.0, 1.0, 0.0, 1.0, 0.0, 1.0, 0.0, 1.0, 0.0, 1.0, 0.0, 1.0, 0.0, 1.0, 0.0, 1.0, 0.0, 1.0, 0.0, 1.0, 0.0, 1.0, 0.0, 1.0, 0.0, 1.0, 0.0, 1.0, 0.0, 1.0, 0.0, 1.0, 0.0, 1.0, 0.0, 1.0, 0.0, 1.0, 0.0, 1.0, 0.0, 1.0, 0.0, 1.0, 0.0, 1.0, 0.0, 1.0, 0.0, 1.0, 0.0, 1.0, 0.0, 1.0, 0.0, 1.0, 0.0, 1.0, 0.0, 1.0, 0.0, 1.0, 0.0, 1.0, 0.0, 1.0, 0.0, 1.0, 0.0, 1.0, 0.0, 1.0, 0.0, 1.0, 0.0, 1.0, 0.0, 1.0, 0.0, 1.0, 0.0, 1.0, 0.0, 1.0, 0.0, 1.0, 0.0, 1.0, 0.0, 1.0, 0.0, 1.0, 0.0, 1.0, 0.0, 1.0, 0.0, 1.0, 0.0, 1.0, 0.0, 1.0, 0.0, 1.0, 0.0, 1.0, 0.0, 1.0, 0.0, 1.0, 0.0, 1.0, 0.0, 1.0, 0.0, 1.0, 0.0, 1.0, 0.0, 1.0, 0.0, 1.0, 0.0, 1.0, 0.0, 1.0, 0.0, 1.0, 0.0, 1.0, 0.0, 1.0, 0.0, 1.0, 0.0, 1.0, 0.0, 1.0, 0.0, 1.0, 0.0, 1.0, 0.0, 1.0, 0.0, 1.0, 0.0, 1.0, 0.0, 1.0, 0.0, 1.0, 0.0, 1.0, 0.0, 1.0, 0.0, 1.0, 0.0, 1.0, 0.0, 1.0, 0.0, 1.0, 0.0, 1.0, 0.0, 1.0, 0.0, 1.0, 0.0, 1.0, 0.0, 1.0, 0.0, 1.0, 0.0, 1.0, 0.0, 1.0, 0.0, 1.0, 0.0, 1.0, 0.0, 1.0, 0.0, 1.0, 0.0, 1.0, 0.0, 1.0, 0.0, 1.0, 0.0, 1.0, 0.0, 1.0, 0.0, 1.0, 0.0, 1.0, 0.0, 1.0, 0.0, 1.0, 0.0, 1.0, 0.0, 1.0, 0.0, 1.0, 0.0, 1.0, 0.0, 1.0, 0.0, 1.0, 0.0, 1.0, 0.0, 1.0, 0.0, 1.0, 0.0, 1.0, 0.0, 1.0, 0.0, 1.0, 0.0, 1.0, 0.0, 1.0, 0.0, 1.0, 0.0, 1.0, 0.0, 1.0, 0.0, 1.0, 0.0, 1.0, 0.0, 1.0, 0.0, 1.0, 0.0, 1.0, 0.0, 1.0, 0.0, 1.0, 0.0, 1.0, 0.0, 1.0, 0.0, 1.0, 0.0, 1.0, 0.0, 1.0, 0.0, 1.0, 0.0, 1.0, 0.0, 1.0, 0.0, 1.0, 0.0, 1.0, 0.0, 1.0, 0.0, 1.0, 0.0, 1.0, 0.0, 1.0, 0.0, 1.0, 0.0, 1.0, 0.0, 1.0, 0.0, 1.0, 0.0, 1.0, 0.0, 1.0, 0.0, 1.0, 0.0, 1.0, 0.0, 1.0, 0.0, 1.0, 0.0, 1.0, 0.0, 1.0, 0.0, 1.0, 0.0, 1.0, 0.0, 1.0, 0.0, 1.0, 0.0, 1.0, 0.0, 1.0, 0.0, 1.0, 0.0, 1.0, 0.0, 1.0, 0.2736, 0.4735, 0.1234, 0.5805, 0.2823, 0.4927, 0.0, 0.7147, 0.1234, 0.5805, 0.02447, 0.6443, 0.1403, 0.6182, 0.2823, 0.4927, 0.1234, 0.5805, 0.3074, 0.5045, 0.2823, 0.4927, 0.1895, 0.6411, 0.2823, 0.4927, 0.1403, 0.6182, 0.1895, 0.6411, 0.1403, 0.5318, 0.02447, 0.6443, 0.1234, 0.5805, 0.266, 0.421, 0.2061, 0.4842, 0.1895, 0.4768, 0.2061, 0.4842, 0.266, 0.421, 0.3455, 0.4101, 0.09549, 0.5649, 0.1895, 0.4768, 0.2061, 0.4842, 0.1403, 0.5318, 0.1895, 0.4768, 0.02447, 0.6443, 0.1895, 0.4768, 0.09549, 0.5649, 0.02447, 0.6443, 0.5763, 0.566, 0.5051, 0.4661, 0.4694, 0.6076, 0.4505, 0.4873, 0.4694, 0.6076, 0.5051, 0.4661, 0.5051, 0.4661, 0.5763, 0.566, 0.6728, 0.5147, 0.5544, 0.4399, 0.6728, 0.5147, 0.5935, 0.4113, 0.5544, 0.4399, 0.5051, 0.4661, 0.6728, 0.5147, 0.3625, 0.6356, 0.4694, 0.6076, 0.3958, 0.5016, 0.3465, 0.5075, 0.3074, 0.5045, 0.266, 0.6471, 0.3074, 0.5045, 0.1895, 0.6411, 0.266, 0.6471, 0.3465, 0.5075, 0.266, 0.6471, 0.3958, 0.5016, 0.4505, 0.4873, 0.3958, 0.5016, 0.4694, 0.6076, 0.3625, 0.6356, 0.3958, 0.5016, 0.266, 0.6471, 0.3625, 0.3697, 0.3455, 0.4101, 0.266, 0.421, 0.7984, 0.4039, 0.7493, 0.4589, 0.9755, 0.4595, 0.7493, 0.4589, 0.9045, 0.539, 0.9755, 0.4595, 0.8154, 0.3552, 0.9755, 0.4595, 0.0, 0.3891, 0.8154, 0.3552, 0.0, 0.3891, 0.9755, 0.3347, 0.7984, 0.4039, 0.9755, 0.4595, 0.8154, 0.3552, 0.7493, 0.4589, 0.6728, 0.5147, 0.9045, 0.539, 0.4694, 0.6076, 0.5, 0.7539, 0.6545, 0.6937, 0.5763, 0.566, 0.6545, 0.6937, 0.6728, 0.5147, 0.6728, 0.5147, 0.7939, 0.6197, 0.9045, 0.539, 0.7939, 0.6197, 0.6728, 0.5147, 0.6545, 0.6937, 0.5763, 0.3001, 0.6545, 0.3095, 0.4694, 0.3281, 0.5763, 0.3001, 0.6728, 0.2885, 0.6545, 0.3095, 0.4694, 0.3281, 0.5, 0.3499, 0.3455, 0.4101, 0.7984, 0.3175, 0.9755, 0.3347, 0.7493, 0.2945, 0.9045, 0.3015, 0.7493, 0.2945, 0.9755, 0.3347, 0.6728, 0.2885, 0.7493, 0.2945, 0.7939, 0.2928, 0.7493, 0.2945, 0.9045, 0.3015, 0.7939, 0.2928, 0.4505, 0.4873, 0.5051, 0.4661, 0.4441, 0.3983, 0.3958, 0.5016, 0.4505, 0.4873, 0.4441, 0.3983, 0.5051, 0.4661, 0.5544, 0.4399, 0.4441, 0.3983, 0.5935, 0.4113, 0.6187, 0.3832, 0.4441, 0.3983, 0.5544, 0.4399, 0.5935, 0.4113, 0.4441, 0.3983, 0.3465, 0.5075, 0.3958, 0.5016, 0.4441, 0.3983, 0.2736, 0.4735, 0.2823, 0.4486, 0.1234, 0.5805, 0.2823, 0.4486, 0.1403, 0.5318, 0.1234, 0.5805, 0.2736, 0.4735, 0.2823, 0.4927, 0.4441, 0.3983, 0.3074, 0.5045, 0.3465, 0.5075, 0.4441, 0.3983, 0.2823, 0.4927, 0.3074, 0.5045, 0.4441, 0.3983, 0.3958, 0.3657, 0.3465, 0.3919, 0.4441, 0.3983, 0.4505, 0.3444, 0.3958, 0.3657, 0.4441, 0.3983, 0.3465, 0.3919, 0.3074, 0.4205, 0.4441, 0.3983, 0.2823, 0.4486, 0.2736, 0.4735, 0.4441, 0.3983, 0.3074, 0.4205, 0.2823, 0.4486, 0.4441, 0.3983, 0.5051, 0.3301, 0.4505, 0.3444, 0.4441, 0.3983, 0.6273, 0.3583, 0.6187, 0.339, 0.4441, 0.3983, 0.6187, 0.3832, 0.6273, 0.3583, 0.4441, 0.3983, 0.6187, 0.339, 0.5935, 0.3273, 0.4441, 0.3983, 0.5544, 0.3242, 0.5051, 0.3301, 0.4441, 0.3983, 0.5935, 0.3273, 0.5544, 0.3242, 0.4441, 0.3983, 0.6187, 0.339, 0.7984, 0.3175, 0.7493, 0.2945, 0.5935, 0.3273, 0.6187, 0.339, 0.7493, 0.2945, 0.6728, 0.2885, 0.5544, 0.3242, 0.7493, 0.2945, 0.5935, 0.3273, 0.7493, 0.2945, 0.5544, 0.3242, 0.6273, 0.3583, 0.8154, 0.3552, 0.6187, 0.339, 0.5935, 0.4113, 0.7493, 0.4589, 0.6187, 0.3832, 0.7493, 0.4589, 0.5935, 0.4113, 0.6728, 0.5147, 0.7984, 0.4039, 0.6187, 0.3832, 0.7493, 0.4589, 0.6273, 0.3583, 0.6187, 0.3832, 0.8154, 0.3552, 0.6187, 0.3832, 0.7984, 0.4039, 0.8154, 0.3552, 0.3465, 0.3919, 0.3958, 0.3657, 0.266, 0.421, 0.3958, 0.3657, 0.3625, 0.3697, 0.266, 0.421, 0.3465, 0.3919, 0.266, 0.421, 0.1895, 0.4768, 0.3074, 0.4205, 0.1895, 0.4768, 0.2823, 0.4486, 0.3074, 0.4205, 0.3465, 0.3919, 0.1895, 0.4768, 0.3625, 0.3697, 0.3958, 0.3657, 0.4694, 0.3281, 0.5763, 0.3001, 0.5051, 0.3301, 0.6728, 0.2885, 0.5544, 0.3242, 0.6728, 0.2885, 0.5051, 0.3301, 0.5051, 0.3301, 0.5763, 0.3001, 0.4694, 0.3281, 0.4505, 0.3444, 0.4694, 0.3281, 0.3958, 0.3657, 0.4505, 0.3444, 0.5051, 0.3301, 0.4694, 0.3281, 0.1895, 0.6411, 0.09549, 0.8024, 0.266, 0.6471, 0.1403, 0.6182, 0.02447, 0.7692, 0.1895, 0.6411, 0.1234, 0.5805, 0.0, 0.7147, 0.02447, 0.7692, 0.3625, 0.6356, 0.3455, 0.7943, 0.4694, 0.6076, 0.5, 0.7539, 0.4694, 0.6076, 0.3455, 0.7943, 0.2061, 0.811, 0.266, 0.6471, 0.09549, 0.8024, 0.5311, 0.8635, 0.5286, 0.8627, 0.5297, 0.8614, 0.5286, 0.8627, 0.5311, 0.8635, 0.53, 0.8645, 0.53, 0.8645, 0.5311, 0.8635, 0.5324, 0.8645, 0.5548, 0.8523, 0.536, 0.8574, 0.5541, 0.8628, 0.5286, 0.8627, 0.53, 0.8645, 0.5277, 0.8631, 0.5333, 0.8605, 0.5349, 0.862, 0.5324, 0.8645, 0.5333, 0.8605, 0.5318, 0.8585, 0.5337, 0.8551, 0.5318, 0.8585, 0.5311, 0.8635, 0.5297, 0.8614, 0.5333, 0.8605, 0.5357, 0.8585, 0.5349, 0.862, 0.5349, 0.862, 0.5357, 0.8585, 0.5374, 0.86, 0.5357, 0.8585, 0.5333, 0.8605, 0.5337, 0.8551, 0.5304, 0.8472, 0.536, 0.8574, 0.5548, 0.8523, 0.4658, 0.7305, 0.4643, 0.731, 0.4663, 0.7341, 0.4663, 0.7341, 0.4683, 0.7334, 0.4658, 0.7305, 0.4643, 0.731, 0.4658, 0.7305, 0.4648, 0.7282, 0.4627, 0.7283, 0.4648, 0.7282, 0.4626, 0.7278, 0.4648, 0.7282, 0.4627, 0.7283, 0.4643, 0.731, 0.464, 0.73, 0.466, 0.7334, 0.4649, 0.7354, 0.4643, 0.731, 0.4638, 0.7326, 0.4653, 0.7368, 0.4653, 0.7368, 0.4663, 0.7341, 0.4643, 0.731, 0.4638, 0.7326, 0.4643, 0.731, 0.4627, 0.7283, 0.4636, 0.7316, 0.464, 0.73, 0.4649, 0.7354, 0.4626, 0.7278, 0.464, 0.73, 0.4636, 0.7316, 0.5311, 0.8635, 0.5333, 0.8605, 0.5324, 0.8645, 0.533, 0.861, 0.5288, 0.8604, 0.5301, 0.8645, 0.5288, 0.8604, 0.533, 0.861, 0.5309, 0.8565, 0.5309, 0.8565, 0.533, 0.861, 0.536, 0.8574, 0.533, 0.861, 0.5314, 0.8655, 0.5345, 0.8619, 0.5288, 0.8604, 0.5309, 0.8565, 0.5269, 0.8562, 0.5288, 0.8604, 0.5276, 0.8633, 0.5301, 0.8645, 0.5287, 0.8646, 0.5264, 0.8627, 0.5277, 0.8631, 0.5264, 0.8627, 0.5276, 0.8633, 0.5256, 0.8609, 0.5288, 0.8604, 0.5262, 0.858, 0.5276, 0.8633, 0.5276, 0.8633, 0.5262, 0.858, 0.5256, 0.8609, 0.5262, 0.858, 0.5288, 0.8604, 0.5269, 0.8562, 0.5314, 0.8655, 0.533, 0.861, 0.5301, 0.8645, 0.5314, 0.8655, 0.53, 0.8645, 0.5324, 0.8645, 0.53, 0.8645, 0.5314, 0.8655, 0.5287, 0.8646, 0.5287, 0.8646, 0.5314, 0.8655, 0.5301, 0.8645, 0.5333, 0.8605, 0.5311, 0.8635, 0.5318, 0.8585, 0.53, 0.8645, 0.5287, 0.8646, 0.5277, 0.8631, 0.5345, 0.8619, 0.5367, 0.8594, 0.536, 0.8574, 0.533, 0.861, 0.5345, 0.8619, 0.536, 0.8574, 0.5345, 0.8619, 0.5314, 0.8655, 0.5324, 0.8645, 0.5345, 0.8619, 0.5349, 0.862, 0.5367, 0.8594, 0.5367, 0.8594, 0.5349, 0.862, 0.5374, 0.86, 0.5349, 0.862, 0.5345, 0.8619, 0.5324, 0.8645, 0.4689, 0.7495, 0.4663, 0.7478, 0.4664, 0.7483, 0.4663, 0.7478, 0.4689, 0.7495, 0.4671, 0.7493, 0.4689, 0.7495, 0.4664, 0.7483, 0.4673, 0.7508, 0.47, 0.7513, 0.4673, 0.7508, 0.4694, 0.7531, 0.47, 0.7513, 0.4689, 0.7495, 0.4673, 0.7508, 0.4699, 0.7505, 0.4671, 0.7493, 0.4689, 0.7495, 0.4664, 0.7483, 0.464, 0.7483, 0.4658, 0.7513, 0.4664, 0.7483, 0.4663, 0.7478, 0.464, 0.7483, 0.4673, 0.7508, 0.4664, 0.7483, 0.4658, 0.7513, 0.4694, 0.7531, 0.4673, 0.7508, 0.4674, 0.7539, 0.4673, 0.7508, 0.4658, 0.7513, 0.4674, 0.7539, 0.4713, 0.7562, 0.47, 0.7513, 0.4694, 0.7531, 0.465, 0.7214, 0.4648, 0.7208, 0.4631, 0.7217, 0.4631, 0.7217, 0.4648, 0.7208, 0.4629, 0.7208, 0.465, 0.7214, 0.4631, 0.7217, 0.4644, 0.7242, 0.4659, 0.7235, 0.4644, 0.7242, 0.4646, 0.7284, 0.4659, 0.7235, 0.465, 0.7214, 0.4644, 0.7242, 0.4629, 0.7208, 0.4648, 0.7208, 0.464, 0.7226, 0.4651, 0.7542, 0.4647, 0.7519, 0.4666, 0.7532, 0.4647, 0.7519, 0.464, 0.7483, 0.4666, 0.7532, 0.464, 0.7226, 0.4637, 0.7243, 0.4629, 0.7208, 0.4656, 0.7223, 0.464, 0.7226, 0.4648, 0.7208, 0.4644, 0.7242, 0.4631, 0.7217, 0.4639, 0.7254, 0.464, 0.7483, 0.4663, 0.7478, 0.464, 0.7479, 0.4673, 0.7294, 0.4648, 0.7282, 0.4658, 0.7305, 0.4658, 0.7305, 0.469, 0.7318, 0.4673, 0.7294, 0.4648, 0.7282, 0.4673, 0.7294, 0.4647, 0.7278, 0.4673, 0.7294, 0.4689, 0.7314, 0.4656, 0.7297, 0.4647, 0.7278, 0.4673, 0.7294, 0.4656, 0.7297, 0.469, 0.7318, 0.4658, 0.7305, 0.4683, 0.7334, 0.4626, 0.7278, 0.4647, 0.7278, 0.464, 0.73, 0.4648, 0.7282, 0.4647, 0.7278, 0.4626, 0.7278, 0.4647, 0.7278, 0.4656, 0.7297, 0.464, 0.73, 0.4656, 0.7297, 0.4686, 0.7344, 0.466, 0.7334, 0.464, 0.73, 0.4656, 0.7297, 0.466, 0.7334, 0.4656, 0.7297, 0.4689, 0.7314, 0.4686, 0.7344, 0.4658, 0.7513, 0.4647, 0.7519, 0.4651, 0.7542, 0.4658, 0.7513, 0.464, 0.7483, 0.4647, 0.7519, 0.4674, 0.7539, 0.4658, 0.7513, 0.4651, 0.7542, 0.464, 0.7479, 0.4663, 0.7478, 0.4657, 0.7493, 0.4671, 0.7493, 0.4657, 0.7493, 0.4663, 0.7478, 0.464, 0.7483, 0.464, 0.7479, 0.4666, 0.7532, 0.4626, 0.7278, 0.4636, 0.7316, 0.4638, 0.7326, 0.4638, 0.7326, 0.4627, 0.7283, 0.4626, 0.7278, 0.4636, 0.7316, 0.4653, 0.7368, 0.4638, 0.7326, 0.4657, 0.7493, 0.4666, 0.7532, 0.464, 0.7479, 0.4636, 0.7316, 0.4649, 0.7354, 0.4653, 0.7368, 0.4591, 0.7818, 0.4598, 0.8025, 0.4599, 0.8049, 0.4592, 0.7851, 0.4598, 0.8018, 0.4595, 0.7933, 0.4591, 0.7818, 0.4593, 0.7879, 0.4598, 0.8025, 0.4593, 0.7879, 0.4595, 0.7938, 0.4597, 0.8004, 0.4593, 0.7879, 0.4597, 0.8004, 0.4598, 0.8025, 0.4595, 0.7933, 0.4593, 0.7892, 0.4592, 0.7851, 0.4588, 0.7733, 0.4591, 0.7818, 0.4592, 0.7851, 0.4592, 0.7851, 0.4591, 0.7818, 0.4599, 0.8049, 0.4588, 0.7743, 0.4588, 0.7733, 0.4592, 0.7851, 0.4598, 0.8018, 0.4592, 0.7851, 0.4598, 0.804, 0.4592, 0.7851, 0.4599, 0.8049, 0.4598, 0.804, 0.4899, 0.8114, 0.4905, 0.8126, 0.493, 0.8129, 0.4899, 0.8114, 0.4924, 0.8079, 0.4925, 0.8078, 0.4924, 0.8079, 0.4899, 0.8114, 0.493, 0.8129, 0.4925, 0.8078, 0.4902, 0.8117, 0.4899, 0.8114, 0.4925, 0.8078, 0.4952, 0.8077, 0.4931, 0.8107, 0.4902, 0.8117, 0.4925, 0.8078, 0.4931, 0.8107, 0.493, 0.8129, 0.4948, 0.8074, 0.4924, 0.8079, 0.4907, 0.8128, 0.4902, 0.8117, 0.4929, 0.8138, 0.4905, 0.8126, 0.4899, 0.8114, 0.4902, 0.8117, 0.4902, 0.8117, 0.4931, 0.8107, 0.4929, 0.8138, 0.4931, 0.8107, 0.4979, 0.8105, 0.4975, 0.8134, 0.4929, 0.8138, 0.4931, 0.8107, 0.4975, 0.8134, 0.4588, 0.7743, 0.4602, 0.765, 0.4602, 0.7631, 0.4597, 0.8004, 0.4626, 0.8066, 0.4618, 0.8104, 0.4598, 0.8025, 0.4597, 0.8004, 0.4618, 0.8104, 0.4599, 0.8049, 0.4598, 0.8025, 0.4619, 0.8133, 0.4598, 0.804, 0.4599, 0.8049, 0.4619, 0.8133, 0.4598, 0.8025, 0.4618, 0.8104, 0.4619, 0.8133, 0.4623, 0.7951, 0.4626, 0.8066, 0.4597, 0.8004, 0.4605, 0.7733, 0.4619, 0.7849, 0.4593, 0.7879, 0.4593, 0.7879, 0.4591, 0.7818, 0.4605, 0.7733, 0.4595, 0.7938, 0.4593, 0.7879, 0.4619, 0.7849, 0.4597, 0.8004, 0.4595, 0.7938, 0.4623, 0.7951, 0.4619, 0.7849, 0.4623, 0.7951, 0.4595, 0.7938, 0.4619, 0.8133, 0.4618, 0.812, 0.4598, 0.804, 0.4593, 0.7892, 0.4609, 0.7863, 0.4607, 0.7807, 0.4592, 0.7851, 0.4593, 0.7892, 0.4607, 0.7807, 0.4588, 0.7743, 0.4592, 0.7851, 0.4607, 0.7807, 0.4588, 0.7733, 0.4588, 0.7743, 0.4602, 0.7631, 0.4607, 0.7807, 0.4602, 0.765, 0.4588, 0.7743, 0.4595, 0.7933, 0.4612, 0.794, 0.4609, 0.7863, 0.4618, 0.812, 0.4617, 0.8079, 0.4598, 0.8018, 0.4598, 0.8018, 0.4598, 0.804, 0.4618, 0.812, 0.4595, 0.7933, 0.4598, 0.8018, 0.4612, 0.794, 0.4593, 0.7892, 0.4595, 0.7933, 0.4609, 0.7863, 0.4598, 0.8018, 0.4617, 0.8079, 0.4612, 0.794, 0.5296, 0.8585, 0.5263, 0.8554, 0.5337, 0.8551, 0.5318, 0.8585, 0.5296, 0.8585, 0.5337, 0.8551, 0.5263, 0.8554, 0.5296, 0.8585, 0.5262, 0.8587, 0.5264, 0.8627, 0.5254, 0.8584, 0.527, 0.8611, 0.5337, 0.8551, 0.5263, 0.8554, 0.5271, 0.8534, 0.5296, 0.8585, 0.5278, 0.8602, 0.5262, 0.8587, 0.5286, 0.8627, 0.5278, 0.8602, 0.5297, 0.8614, 0.5278, 0.8602, 0.527, 0.8611, 0.5262, 0.8587, 0.527, 0.8611, 0.5286, 0.8627, 0.5277, 0.8631, 0.5278, 0.8602, 0.5318, 0.8585, 0.5297, 0.8614, 0.5318, 0.8585, 0.5278, 0.8602, 0.5296, 0.8585, 0.5254, 0.8584, 0.5264, 0.8627, 0.5256, 0.8609, 0.5262, 0.858, 0.5257, 0.8561, 0.5256, 0.8609, 0.5257, 0.8561, 0.5262, 0.858, 0.5271, 0.8534, 0.5271, 0.8534, 0.5262, 0.858, 0.5269, 0.8562, 0.5276, 0.8633, 0.5287, 0.8646, 0.5301, 0.8645, 0.5287, 0.8646, 0.5276, 0.8633, 0.5264, 0.8627, 0.5263, 0.8554, 0.5257, 0.8561, 0.5271, 0.8534, 0.5264, 0.8627, 0.527, 0.8611, 0.5277, 0.8631, 0.527, 0.8611, 0.5254, 0.8584, 0.5262, 0.8587, 0.5263, 0.8554, 0.5254, 0.8584, 0.5257, 0.8561, 0.5257, 0.8561, 0.5254, 0.8584, 0.5256, 0.8609, 0.5254, 0.8584, 0.5263, 0.8554, 0.5262, 0.8587, 0.527, 0.8611, 0.5278, 0.8602, 0.5286, 0.8627, 0.4952, 0.8077, 0.499, 0.8061, 0.4992, 0.808, 0.4969, 0.8057, 0.499, 0.8061, 0.4952, 0.8077, 0.499, 0.8061, 0.504, 0.8076, 0.4992, 0.808, 0.4905, 0.8126, 0.4902, 0.8117, 0.4907, 0.8128, 0.493, 0.8129, 0.4905, 0.8126, 0.4907, 0.8128, 0.4925, 0.8078, 0.4969, 0.8057, 0.4952, 0.8077, 0.4952, 0.8077, 0.4992, 0.808, 0.4979, 0.8105, 0.4931, 0.8107, 0.4952, 0.8077, 0.4979, 0.8105, 0.4948, 0.8074, 0.4985, 0.8067, 0.4969, 0.8057, 0.4969, 0.8057, 0.4925, 0.8078, 0.4924, 0.8079, 0.4969, 0.8057, 0.4924, 0.8079, 0.4948, 0.8074, 0.4907, 0.8128, 0.4929, 0.8138, 0.493, 0.8129, 0.504, 0.8076, 0.499, 0.8061, 0.5036, 0.8068, 0.499, 0.8061, 0.4969, 0.8057, 0.5036, 0.8068, 0.4969, 0.8129, 0.493, 0.8129, 0.4929, 0.8138, 0.4997, 0.813, 0.4969, 0.8129, 0.4975, 0.8134, 0.4929, 0.8138, 0.4975, 0.8134, 0.4969, 0.8129, 0.5036, 0.8068, 0.4969, 0.8057, 0.4985, 0.8067, 0.5027, 0.8109, 0.4997, 0.813, 0.4979, 0.8105, 0.4997, 0.813, 0.4975, 0.8134, 0.4979, 0.8105, 0.5027, 0.8109, 0.4979, 0.8105, 0.4992, 0.808, 0.504, 0.8076, 0.5035, 0.8092, 0.4992, 0.808, 0.5035, 0.8092, 0.5027, 0.8109, 0.4992, 0.808, 0.5928, 0.5317, 0.5882, 0.5389, 0.5881, 0.5396, 0.593, 0.5326, 0.5928, 0.5317, 0.5881, 0.5396, 0.5904, 0.5413, 0.593, 0.5326, 0.5881, 0.5396, 0.6055, 0.5797, 0.5987, 0.55, 0.5977, 0.5777, 0.5944, 0.5364, 0.593, 0.5326, 0.5904, 0.5413, 0.5977, 0.5777, 0.5987, 0.55, 0.588, 0.5791, 0.6132, 0.6256, 0.6124, 0.6243, 0.6158, 0.6219, 0.6158, 0.6219, 0.616, 0.6228, 0.6132, 0.6256, 0.6139, 0.6141, 0.6158, 0.6219, 0.6124, 0.6243, 0.6089, 0.5936, 0.6139, 0.6141, 0.6104, 0.6183, 0.6139, 0.6141, 0.6124, 0.6243, 0.6104, 0.6183, 0.6103, 0.5996, 0.5987, 0.5975, 0.6036, 0.6176, 0.5987, 0.55, 0.5944, 0.5364, 0.5904, 0.5413, 0.5928, 0.5317, 0.5941, 0.5352, 0.5882, 0.5389, 0.5987, 0.55, 0.5904, 0.5413, 0.5858, 0.5628, 0.5941, 0.5352, 0.5966, 0.5447, 0.5813, 0.5528, 0.5813, 0.5528, 0.5966, 0.5447, 0.5809, 0.5652, 0.5997, 0.6075, 0.6089, 0.5936, 0.6104, 0.6183, 0.6103, 0.5996, 0.5977, 0.5777, 0.5987, 0.5975, 0.615, 0.6187, 0.6103, 0.5996, 0.6036, 0.6176, 0.6103, 0.5996, 0.6055, 0.5797, 0.5977, 0.5777, 0.6034, 0.5714, 0.6089, 0.5936, 0.5972, 0.5794, 0.6089, 0.5936, 0.5997, 0.6075, 0.5972, 0.5794, 0.616, 0.6228, 0.615, 0.6187, 0.6132, 0.6256, 0.5809, 0.5797, 0.5809, 0.5883, 0.588, 0.5791, 0.5809, 0.5797, 0.588, 0.5791, 0.5858, 0.5628, 0.5862, 0.5953, 0.581, 0.5982, 0.5811, 0.61, 0.5809, 0.5883, 0.581, 0.5982, 0.5862, 0.5953, 0.5811, 0.61, 0.5875, 0.6124, 0.5862, 0.5953, 0.5858, 0.5628, 0.5809, 0.5666, 0.5809, 0.5797, 0.5881, 0.5396, 0.5816, 0.5431, 0.5904, 0.5413, 0.5997, 0.6075, 0.6104, 0.6183, 0.6016, 0.621, 0.5816, 0.5431, 0.5814, 0.5484, 0.5904, 0.5413, 0.5858, 0.5628, 0.5904, 0.5413, 0.5814, 0.5484, 0.5814, 0.5484, 0.5809, 0.5666, 0.5858, 0.5628, 0.5862, 0.5953, 0.588, 0.5791, 0.5809, 0.5883, 0.5817, 0.5425, 0.5816, 0.5431, 0.5881, 0.5396, 0.5817, 0.5439, 0.5817, 0.5425, 0.5881, 0.5396, 0.5813, 0.5528, 0.5882, 0.5389, 0.5941, 0.5352, 0.5987, 0.55, 0.5858, 0.5628, 0.588, 0.5791, 0.5813, 0.5528, 0.5817, 0.5439, 0.5882, 0.5389, 0.5817, 0.5439, 0.5881, 0.5396, 0.5882, 0.5389, 0.5844, 0.619, 0.5875, 0.6124, 0.5811, 0.61, 0.5811, 0.61, 0.5812, 0.6186, 0.5844, 0.619, 0.5844, 0.619, 0.5812, 0.6186, 0.5812, 0.6162, 0.5812, 0.6162, 0.5809, 0.5993, 0.5854, 0.6163, 0.5812, 0.6162, 0.5854, 0.6163, 0.5844, 0.619, 0.5811, 0.61, 0.581, 0.5982, 0.5535, 0.6028, 0.5533, 0.6108, 0.5811, 0.61, 0.5535, 0.6028, 0.5535, 0.6028, 0.581, 0.5982, 0.5545, 0.5933, 0.5545, 0.5933, 0.5809, 0.5883, 0.5557, 0.5838, 0.581, 0.5982, 0.5809, 0.5883, 0.5545, 0.5933, 0.5812, 0.6186, 0.5811, 0.61, 0.5533, 0.6108, 0.5809, 0.5993, 0.5812, 0.6162, 0.5536, 0.6125, 0.5537, 0.6029, 0.5809, 0.5993, 0.5536, 0.6125, 0.5536, 0.6125, 0.5812, 0.6162, 0.5535, 0.6153, 0.5535, 0.6153, 0.5812, 0.6186, 0.5533, 0.6108, 0.5812, 0.6162, 0.5812, 0.6186, 0.5535, 0.6153, 0.5809, 0.5883, 0.5809, 0.5797, 0.5557, 0.5838, 0.4595, 0.4919, 0.4612, 0.4854, 0.4595, 0.4899, 0.4612, 0.4854, 0.4595, 0.4919, 0.461, 0.4865, 0.461, 0.4865, 0.4595, 0.4919, 0.4598, 0.4924, 0.461, 0.4865, 0.4594, 0.4944, 0.4615, 0.4882, 0.4612, 0.4854, 0.461, 0.4865, 0.4648, 0.4794, 0.5814, 0.5484, 0.5816, 0.5431, 0.5585, 0.5538, 0.5809, 0.5797, 0.5809, 0.5666, 0.5567, 0.5727, 0.5557, 0.5838, 0.5809, 0.5797, 0.5567, 0.5727, 0.5567, 0.5727, 0.5809, 0.5666, 0.5576, 0.5597, 0.5576, 0.5597, 0.5814, 0.5484, 0.5585, 0.5538, 0.5809, 0.5666, 0.5814, 0.5484, 0.5576, 0.5597, 0.5807, 0.5866, 0.5809, 0.5993, 0.5537, 0.6029, 0.597, 0.5736, 0.6034, 0.5714, 0.5972, 0.5794, 0.5896, 0.5664, 0.5993, 0.5549, 0.597, 0.5736, 0.597, 0.5736, 0.5993, 0.5549, 0.6034, 0.5714, 0.5585, 0.5538, 0.5816, 0.5431, 0.5588, 0.5527, 0.5807, 0.5866, 0.5807, 0.5759, 0.5896, 0.5664, 0.5807, 0.5866, 0.5896, 0.5664, 0.597, 0.5736, 0.5966, 0.5447, 0.5896, 0.5664, 0.5809, 0.5652, 0.5993, 0.5549, 0.5896, 0.5664, 0.5966, 0.5447, 0.5896, 0.5664, 0.5807, 0.5759, 0.5809, 0.5652, 0.5972, 0.5794, 0.5809, 0.5993, 0.5807, 0.5866, 0.5807, 0.5866, 0.597, 0.5736, 0.5972, 0.5794, 0.5816, 0.5431, 0.5817, 0.5425, 0.5588, 0.5527, 0.5809, 0.5652, 0.5807, 0.5759, 0.556, 0.581, 0.5576, 0.5695, 0.5809, 0.5652, 0.556, 0.581, 0.556, 0.581, 0.5807, 0.5759, 0.5547, 0.5919, 0.5547, 0.5919, 0.5807, 0.5866, 0.5537, 0.6029, 0.5807, 0.5759, 0.5807, 0.5866, 0.5547, 0.5919, 0.5813, 0.5528, 0.5809, 0.5652, 0.5576, 0.5695, 0.5817, 0.5425, 0.5817, 0.5439, 0.5589, 0.5538, 0.5588, 0.5527, 0.5817, 0.5425, 0.5589, 0.5538, 0.5589, 0.5538, 0.5817, 0.5439, 0.5583, 0.56, 0.5583, 0.56, 0.5813, 0.5528, 0.5576, 0.5695, 0.5817, 0.5439, 0.5813, 0.5528, 0.5583, 0.56, 0.467, 0.7359, 0.4717, 0.7365, 0.4683, 0.7334, 0.467, 0.7359, 0.4683, 0.7334, 0.4663, 0.7341, 0.4683, 0.7334, 0.4717, 0.7365, 0.469, 0.7318, 0.4717, 0.7365, 0.4712, 0.7358, 0.4689, 0.7314, 0.4712, 0.7358, 0.4686, 0.7344, 0.4689, 0.7314, 0.467, 0.7359, 0.4663, 0.7341, 0.4653, 0.7368, 0.4675, 0.7324, 0.469, 0.7342, 0.4658, 0.7325, 0.4649, 0.7309, 0.4675, 0.7324, 0.4658, 0.7325, 0.4658, 0.7325, 0.469, 0.7342, 0.4682, 0.735, 0.4629, 0.7315, 0.4638, 0.7349, 0.4649, 0.7366, 0.469, 0.7342, 0.4724, 0.7398, 0.4682, 0.735, 0.4671, 0.75, 0.4666, 0.7532, 0.4657, 0.7493, 0.4728, 0.7541, 0.4689, 0.7495, 0.47, 0.7513, 0.4699, 0.7505, 0.4689, 0.7495, 0.4728, 0.7541, 0.4713, 0.7562, 0.4728, 0.7541, 0.47, 0.7513, 0.4657, 0.7248, 0.4644, 0.7269, 0.464, 0.7226, 0.4666, 0.7532, 0.467, 0.7572, 0.4651, 0.7542, 0.4671, 0.75, 0.4671, 0.7493, 0.4699, 0.7505, 0.467, 0.7572, 0.4713, 0.7562, 0.4674, 0.7539, 0.4674, 0.7539, 0.4651, 0.7542, 0.467, 0.7572, 0.4671, 0.75, 0.4657, 0.7493, 0.4671, 0.7493, 0.4728, 0.7541, 0.4671, 0.75, 0.4699, 0.7505, 0.4694, 0.7531, 0.4674, 0.7539, 0.4713, 0.7562, 0.4651, 0.7314, 0.4675, 0.7324, 0.4649, 0.7309, 0.469, 0.7246, 0.4659, 0.7235, 0.4684, 0.7263, 0.469, 0.7246, 0.4674, 0.7222, 0.4659, 0.7235, 0.4629, 0.7208, 0.4637, 0.7243, 0.4631, 0.7217, 0.4649, 0.7366, 0.4661, 0.7343, 0.4629, 0.7315, 0.4639, 0.7254, 0.4631, 0.7217, 0.4637, 0.7243, 0.4674, 0.7222, 0.465, 0.7214, 0.4659, 0.7235, 0.4656, 0.7223, 0.4688, 0.7239, 0.4684, 0.7263, 0.4684, 0.7263, 0.4659, 0.7235, 0.4646, 0.7284, 0.4688, 0.7239, 0.4656, 0.7223, 0.4674, 0.7222, 0.4674, 0.7222, 0.4648, 0.7208, 0.465, 0.7214, 0.4648, 0.7208, 0.4674, 0.7222, 0.4656, 0.7223, 0.4629, 0.7315, 0.4628, 0.7308, 0.4638, 0.7349, 0.4642, 0.7328, 0.4658, 0.7325, 0.4661, 0.7353, 0.4649, 0.7309, 0.4658, 0.7325, 0.4642, 0.7328, 0.4658, 0.7325, 0.4682, 0.735, 0.4661, 0.7353, 0.4675, 0.7324, 0.4651, 0.7314, 0.4661, 0.7343, 0.4661, 0.7343, 0.4688, 0.7359, 0.4675, 0.7324, 0.4628, 0.7308, 0.4649, 0.7309, 0.4642, 0.7328, 0.4642, 0.7328, 0.4661, 0.7353, 0.4638, 0.7349, 0.4628, 0.7308, 0.4642, 0.7328, 0.4638, 0.7349, 0.4651, 0.7314, 0.4629, 0.7315, 0.4661, 0.7343, 0.4651, 0.7314, 0.4649, 0.7309, 0.4628, 0.7308, 0.4629, 0.7315, 0.4651, 0.7314, 0.4628, 0.7308, 0.6008, 0.6205, 0.6036, 0.6176, 0.5875, 0.6124, 0.6036, 0.6176, 0.5987, 0.5975, 0.5875, 0.6124, 0.5844, 0.619, 0.6008, 0.6205, 0.5875, 0.6124, 0.6016, 0.621, 0.5854, 0.6163, 0.5997, 0.6075, 0.6016, 0.621, 0.6008, 0.6205, 0.5844, 0.619, 0.5987, 0.5975, 0.5862, 0.5953, 0.5875, 0.6124, 0.4688, 0.7239, 0.469, 0.7246, 0.4721, 0.7289, 0.4689, 0.7314, 0.469, 0.7318, 0.4717, 0.7365, 0.4688, 0.7239, 0.4674, 0.7222, 0.469, 0.7246, 0.5862, 0.5953, 0.5977, 0.5777, 0.588, 0.5791, 0.5987, 0.5975, 0.5977, 0.5777, 0.5862, 0.5953, 0.5854, 0.6163, 0.6016, 0.621, 0.5844, 0.619, 0.6094, 0.6233, 0.6095, 0.6238, 0.6008, 0.6205, 0.6094, 0.6233, 0.6008, 0.6205, 0.6016, 0.621, 0.6124, 0.6243, 0.6095, 0.6238, 0.6094, 0.6233, 0.6104, 0.6183, 0.6094, 0.6233, 0.6016, 0.621, 0.6094, 0.6233, 0.6104, 0.6183, 0.6124, 0.6243, 0.6095, 0.6238, 0.6124, 0.6243, 0.6132, 0.6256, 0.5972, 0.5794, 0.5997, 0.6075, 0.5809, 0.5993, 0.5997, 0.6075, 0.5854, 0.6163, 0.5809, 0.5993, 0.6095, 0.6238, 0.6036, 0.6176, 0.6008, 0.6205, 0.6095, 0.6238, 0.6132, 0.6256, 0.615, 0.6187, 0.6036, 0.6176, 0.6095, 0.6238, 0.615, 0.6187, 0.4673, 0.7294, 0.469, 0.7318, 0.4689, 0.7314, 0.4684, 0.7263, 0.4716, 0.7295, 0.469, 0.7246, 0.4715, 0.7283, 0.4684, 0.7263, 0.4688, 0.7239, 0.4698, 0.7295, 0.4716, 0.7295, 0.4684, 0.7263, 0.4716, 0.7295, 0.4721, 0.7289, 0.469, 0.7246, 0.4721, 0.7289, 0.4715, 0.7283, 0.4688, 0.7239, 0.4675, 0.7289, 0.4698, 0.7295, 0.4684, 0.7263, 0.4646, 0.7284, 0.4644, 0.7242, 0.4639, 0.7254, 0.464, 0.7226, 0.4644, 0.7269, 0.4637, 0.7243, 0.4657, 0.7248, 0.4656, 0.7223, 0.4684, 0.7263, 0.4646, 0.7284, 0.4675, 0.7289, 0.4684, 0.7263, 0.4657, 0.7248, 0.464, 0.7226, 0.4656, 0.7223, 0.4644, 0.7269, 0.4639, 0.7254, 0.4637, 0.7243, 0.469, 0.7342, 0.4675, 0.7324, 0.4726, 0.7396, 0.4726, 0.7396, 0.4675, 0.7324, 0.4688, 0.7359, 0.4724, 0.7398, 0.469, 0.7342, 0.4726, 0.7396, 0.4664, 0.739, 0.4649, 0.7383, 0.4638, 0.7349, 0.4649, 0.7383, 0.4649, 0.7366, 0.4638, 0.7349, 0.4724, 0.7398, 0.4711, 0.7398, 0.4682, 0.735, 0.4664, 0.739, 0.4638, 0.7349, 0.4661, 0.7353, 0.4644, 0.7269, 0.4646, 0.7284, 0.4639, 0.7254, 0.4695, 0.74, 0.4664, 0.739, 0.4661, 0.7353, 0.4711, 0.7398, 0.4695, 0.74, 0.4682, 0.735, 0.4695, 0.74, 0.4661, 0.7353, 0.4682, 0.735, 0.4924, 0.7801, 0.4953, 0.7872, 0.496, 0.7842, 0.4912, 0.779, 0.4924, 0.7801, 0.496, 0.7842, 0.4912, 0.7795, 0.4912, 0.779, 0.496, 0.7842, 0.4846, 0.7825, 0.4789, 0.7829, 0.4833, 0.8003, 0.4789, 0.7829, 0.4735, 0.7839, 0.4745, 0.8052, 0.4953, 0.7872, 0.4924, 0.7801, 0.4912, 0.7794, 0.4912, 0.7794, 0.4924, 0.7801, 0.4901, 0.7546, 0.4901, 0.7546, 0.4887, 0.7578, 0.4912, 0.7794, 0.4879, 0.7828, 0.4906, 0.8002, 0.493, 0.7915, 0.4912, 0.7794, 0.493, 0.7915, 0.4953, 0.7872, 0.493, 0.7915, 0.4912, 0.7794, 0.4879, 0.7828, 0.4789, 0.7829, 0.4745, 0.8052, 0.4833, 0.8003, 0.4874, 0.8087, 0.4868, 0.7999, 0.4833, 0.8003, 0.4846, 0.7825, 0.4833, 0.8003, 0.4868, 0.7999, 0.5103, 0.8197, 0.5068, 0.8104, 0.4998, 0.802, 0.483, 0.7696, 0.4788, 0.7639, 0.4772, 0.7731, 0.5063, 0.8038, 0.4998, 0.802, 0.5068, 0.8104, 0.4868, 0.7999, 0.4859, 0.7827, 0.4846, 0.7825, 0.4745, 0.8052, 0.4758, 0.8154, 0.4874, 0.8087, 0.4833, 0.8003, 0.4745, 0.8052, 0.4874, 0.8087, 0.4906, 0.8002, 0.4879, 0.7828, 0.4859, 0.7827, 0.4874, 0.8087, 0.4906, 0.8002, 0.4868, 0.7999, 0.4859, 0.7827, 0.4868, 0.7999, 0.4906, 0.8002, 0.4875, 0.7649, 0.4879, 0.7828, 0.4912, 0.7794, 0.4772, 0.7731, 0.4788, 0.7639, 0.4683, 0.764, 0.4683, 0.7778, 0.4772, 0.7731, 0.4683, 0.764, 0.467, 0.7572, 0.4683, 0.764, 0.4788, 0.7639, 0.483, 0.7696, 0.4846, 0.7825, 0.4858, 0.7667, 0.4788, 0.7639, 0.4791, 0.7598, 0.467, 0.7572, 0.4735, 0.7839, 0.4772, 0.7731, 0.4683, 0.7778, 0.4779, 0.7358, 0.4779, 0.7407, 0.4647, 0.7281, 0.4672, 0.7427, 0.4781, 0.7438, 0.4784, 0.7463, 0.4839, 0.741, 0.467, 0.7359, 0.4815, 0.7459, 0.4815, 0.7459, 0.4667, 0.7421, 0.4808, 0.7533, 0.467, 0.7359, 0.4667, 0.7421, 0.4815, 0.7459, 0.4846, 0.7825, 0.4859, 0.7827, 0.4858, 0.7667, 0.4808, 0.7533, 0.4875, 0.7649, 0.4887, 0.7578, 0.4815, 0.7459, 0.4808, 0.7533, 0.4887, 0.7578, 0.4839, 0.741, 0.4815, 0.7459, 0.4901, 0.7546, 0.4887, 0.7578, 0.4875, 0.7649, 0.4912, 0.7794, 0.4815, 0.7459, 0.4887, 0.7578, 0.4901, 0.7546, 0.4858, 0.7667, 0.4875, 0.7649, 0.4808, 0.7533, 0.4858, 0.7667, 0.4791, 0.7598, 0.4788, 0.7639, 0.4788, 0.7639, 0.483, 0.7696, 0.4858, 0.7667, 0.4858, 0.7667, 0.4859, 0.7827, 0.4875, 0.7649, 0.4791, 0.7598, 0.4858, 0.7667, 0.4808, 0.7533, 0.4859, 0.7827, 0.4879, 0.7828, 0.4875, 0.7649, 0.4649, 0.7383, 0.4664, 0.739, 0.4672, 0.7427, 0.4824, 0.7392, 0.477, 0.7365, 0.4712, 0.7358, 0.4695, 0.74, 0.4711, 0.7398, 0.4781, 0.7438, 0.4672, 0.7427, 0.4664, 0.739, 0.4695, 0.74, 0.4781, 0.7438, 0.4672, 0.7427, 0.4695, 0.74, 0.4717, 0.7365, 0.467, 0.7359, 0.4824, 0.7392, 0.4644, 0.7308, 0.4686, 0.7344, 0.4712, 0.7358, 0.4649, 0.7354, 0.466, 0.7334, 0.4644, 0.7308, 0.4644, 0.7308, 0.466, 0.7334, 0.4686, 0.7344, 0.4712, 0.7358, 0.4717, 0.7365, 0.4824, 0.7392, 0.4712, 0.7358, 0.477, 0.7365, 0.4644, 0.7308, 0.4781, 0.7438, 0.4724, 0.7398, 0.4726, 0.7396, 0.4657, 0.7248, 0.4779, 0.7358, 0.4647, 0.7281, 0.4684, 0.7263, 0.4793, 0.7328, 0.4779, 0.7358, 0.4644, 0.7269, 0.4657, 0.7248, 0.4647, 0.7281, 0.4728, 0.7541, 0.4808, 0.7533, 0.4667, 0.7421, 0.4671, 0.75, 0.4728, 0.7541, 0.4667, 0.7421, 0.4657, 0.7248, 0.4684, 0.7263, 0.4779, 0.7358, 0.4726, 0.7396, 0.4779, 0.7407, 0.4781, 0.7438, 0.4781, 0.7438, 0.4711, 0.7398, 0.4724, 0.7398, 0.4726, 0.7396, 0.4688, 0.7359, 0.4647, 0.7281, 0.4647, 0.7281, 0.4779, 0.7407, 0.4726, 0.7396, 0.4688, 0.7359, 0.4661, 0.7343, 0.4647, 0.7281, 0.4644, 0.7308, 0.477, 0.7365, 0.4698, 0.7295, 0.4914, 0.7822, 0.4841, 0.7528, 0.4898, 0.7745, 0.4928, 0.7891, 0.4851, 0.7688, 0.4914, 0.7822, 0.4898, 0.7745, 0.4949, 0.7838, 0.4914, 0.7822, 0.4823, 0.7518, 0.4851, 0.7688, 0.4807, 0.7638, 0.4928, 0.7891, 0.4914, 0.7822, 0.4949, 0.7838, 0.4841, 0.7528, 0.4914, 0.7822, 0.4851, 0.7688, 0.4772, 0.7731, 0.4789, 0.7829, 0.4846, 0.7825, 0.4846, 0.7825, 0.483, 0.7696, 0.4772, 0.7731, 0.4772, 0.7731, 0.4735, 0.7839, 0.4789, 0.7829, 0.4748, 0.7671, 0.4701, 0.783, 0.4683, 0.775, 0.4748, 0.7671, 0.473, 0.7926, 0.4701, 0.783, 0.4807, 0.7638, 0.4771, 0.7521, 0.4823, 0.7518, 0.4716, 0.7295, 0.4698, 0.7295, 0.478, 0.7326, 0.4721, 0.7289, 0.4716, 0.7295, 0.478, 0.7326, 0.4698, 0.7295, 0.477, 0.7365, 0.478, 0.7326, 0.4675, 0.7289, 0.4646, 0.7284, 0.4644, 0.7308, 0.4698, 0.7295, 0.4675, 0.7289, 0.4644, 0.7308, 0.4721, 0.7289, 0.478, 0.7326, 0.4793, 0.7328, 0.4771, 0.7521, 0.4807, 0.7638, 0.4748, 0.7671, 0.4784, 0.7463, 0.4823, 0.7518, 0.4771, 0.7521, 0.4999, 0.7863, 0.5174, 0.7945, 0.5121, 0.7975, 0.4715, 0.7283, 0.4721, 0.7289, 0.4793, 0.7328, 0.4684, 0.7263, 0.4715, 0.7283, 0.4793, 0.7328, 0.5271, 0.8534, 0.5199, 0.8481, 0.5337, 0.8551, 0.5325, 0.8434, 0.5337, 0.8551, 0.5199, 0.8481, 0.5068, 0.8104, 0.5103, 0.8197, 0.5177, 0.8156, 0.5063, 0.8038, 0.5068, 0.8104, 0.5177, 0.8156, 0.5103, 0.8197, 0.5376, 0.8218, 0.5177, 0.8156, 0.5153, 0.8358, 0.5325, 0.8434, 0.5199, 0.8481, 0.5304, 0.8472, 0.5326, 0.8353, 0.5028, 0.8257, 0.5028, 0.8257, 0.4945, 0.8293, 0.5304, 0.8472, 0.5103, 0.8197, 0.5028, 0.8257, 0.5326, 0.8353, 0.5325, 0.8434, 0.5153, 0.8358, 0.5245, 0.8272, 0.5326, 0.8353, 0.5376, 0.8218, 0.5103, 0.8197, 0.5304, 0.8472, 0.4945, 0.8293, 0.5025, 0.838, 0.4928, 0.7891, 0.4852, 0.8046, 0.4808, 0.7833, 0.4808, 0.7833, 0.4851, 0.7688, 0.4928, 0.7891, 0.473, 0.7926, 0.4808, 0.7833, 0.4852, 0.8046, 0.467, 0.7359, 0.4839, 0.741, 0.4824, 0.7392, 0.4852, 0.8046, 0.476, 0.8154, 0.473, 0.7926, 0.4808, 0.7833, 0.473, 0.7926, 0.4748, 0.7671, 0.5257, 0.8063, 0.509, 0.8021, 0.5121, 0.7975, 0.5304, 0.8472, 0.5025, 0.838, 0.5099, 0.8442, 0.5257, 0.8063, 0.5121, 0.7975, 0.5174, 0.7945, 0.4748, 0.7671, 0.4807, 0.7638, 0.4808, 0.7833, 0.4807, 0.7638, 0.4851, 0.7688, 0.4808, 0.7833, 0.5196, 0.8028, 0.5381, 0.8092, 0.5414, 0.7995, 0.5187, 0.7951, 0.5159, 0.7918, 0.4997, 0.7866, 0.5339, 0.7966, 0.5159, 0.7918, 0.5187, 0.7951, 0.5029, 0.832, 0.5153, 0.8358, 0.5199, 0.8481, 0.5, 0.8348, 0.5199, 0.8481, 0.5019, 0.8377, 0.5199, 0.8481, 0.5, 0.8348, 0.5029, 0.832, 0.5414, 0.7995, 0.5339, 0.7966, 0.5187, 0.7951, 0.4638, 0.7659, 0.4611, 0.7483, 0.464, 0.7561, 0.4611, 0.7483, 0.4638, 0.7659, 0.4596, 0.7522, 0.4611, 0.7483, 0.4596, 0.7522, 0.4595, 0.7413, 0.5174, 0.7945, 0.5159, 0.7918, 0.5339, 0.7966, 0.5339, 0.7966, 0.5257, 0.8063, 0.5174, 0.7945, 0.5199, 0.8481, 0.5271, 0.8534, 0.5019, 0.8377, 0.5069, 0.7976, 0.5196, 0.8028, 0.5187, 0.7951, 0.4997, 0.7866, 0.5069, 0.7976, 0.5187, 0.7951, 0.5196, 0.8028, 0.5177, 0.8156, 0.5381, 0.8092, 0.5187, 0.7951, 0.5196, 0.8028, 0.5414, 0.7995, 0.5177, 0.8156, 0.5376, 0.8218, 0.5381, 0.8092, 0.5063, 0.8038, 0.5177, 0.8156, 0.5196, 0.8028, 0.5099, 0.8442, 0.5041, 0.8398, 0.5269, 0.8562, 0.5269, 0.8562, 0.5304, 0.8472, 0.5099, 0.8442, 0.5271, 0.8534, 0.5269, 0.8562, 0.5041, 0.8398, 0.5069, 0.7976, 0.5063, 0.8038, 0.5196, 0.8028, 0.5041, 0.8398, 0.5019, 0.8377, 0.5271, 0.8534, 0.4923, 0.774, 0.4898, 0.7745, 0.4866, 0.7535, 0.4886, 0.7496, 0.4923, 0.774, 0.4866, 0.7535, 0.4779, 0.7358, 0.4886, 0.7496, 0.4779, 0.7407, 0.4851, 0.7688, 0.4823, 0.7518, 0.4841, 0.7528, 0.4886, 0.7496, 0.4866, 0.7535, 0.4779, 0.7407, 0.4899, 0.7492, 0.4886, 0.7496, 0.4779, 0.7358, 0.4898, 0.7745, 0.4923, 0.774, 0.4959, 0.7809, 0.4959, 0.7809, 0.4949, 0.7838, 0.4898, 0.7745, 0.4968, 0.7815, 0.4959, 0.7809, 0.4923, 0.774, 0.4793, 0.7328, 0.4899, 0.7492, 0.4779, 0.7358, 0.4899, 0.7492, 0.4923, 0.774, 0.4886, 0.7496, 0.4898, 0.7745, 0.4841, 0.7528, 0.4866, 0.7535, 0.4771, 0.7521, 0.4682, 0.7604, 0.4669, 0.7466, 0.464, 0.7561, 0.4669, 0.7466, 0.4682, 0.7604, 0.4669, 0.7466, 0.4784, 0.7463, 0.4771, 0.7521, 0.4784, 0.7463, 0.4669, 0.7466, 0.4672, 0.7427, 0.464, 0.7561, 0.4672, 0.7427, 0.4669, 0.7466, 0.4682, 0.7604, 0.4771, 0.7521, 0.4748, 0.7671, 0.4784, 0.7463, 0.4781, 0.7438, 0.4841, 0.7528, 0.4841, 0.7528, 0.4823, 0.7518, 0.4784, 0.7463, 0.4866, 0.7535, 0.4841, 0.7528, 0.4779, 0.7407, 0.4748, 0.7671, 0.4683, 0.775, 0.4682, 0.7604, 0.4841, 0.7528, 0.4781, 0.7438, 0.4779, 0.7407, 0.4949, 0.7838, 0.4959, 0.7809, 0.4985, 0.7892, 0.4885, 0.7541, 0.4883, 0.7546, 0.477, 0.7365, 0.4824, 0.7392, 0.4885, 0.7541, 0.477, 0.7365, 0.478, 0.7326, 0.477, 0.7365, 0.4892, 0.75, 0.4793, 0.7328, 0.478, 0.7326, 0.4899, 0.7492, 0.477, 0.7365, 0.4883, 0.7546, 0.4892, 0.75, 0.4912, 0.779, 0.4912, 0.7795, 0.4883, 0.7546, 0.4924, 0.7801, 0.4912, 0.779, 0.4885, 0.7541, 0.4901, 0.7546, 0.4924, 0.7801, 0.4885, 0.7541, 0.4839, 0.741, 0.4901, 0.7546, 0.4824, 0.7392, 0.4885, 0.7541, 0.4912, 0.779, 0.4883, 0.7546, 0.4901, 0.7546, 0.4885, 0.7541, 0.4824, 0.7392, 0.478, 0.7326, 0.4892, 0.75, 0.4899, 0.7492, 0.496, 0.7842, 0.4963, 0.7818, 0.4922, 0.7754, 0.4912, 0.7795, 0.496, 0.7842, 0.4922, 0.7754, 0.4922, 0.7754, 0.4963, 0.7818, 0.4923, 0.774, 0.4985, 0.7892, 0.4928, 0.7891, 0.4949, 0.7838, 0.4963, 0.7818, 0.4968, 0.7815, 0.4923, 0.774, 0.4999, 0.7863, 0.4997, 0.7866, 0.5159, 0.7918, 0.4883, 0.7546, 0.4912, 0.7795, 0.4922, 0.7754, 0.4892, 0.75, 0.4883, 0.7546, 0.4922, 0.7754, 0.4899, 0.7492, 0.4892, 0.75, 0.4922, 0.7754, 0.5159, 0.7918, 0.5174, 0.7945, 0.4999, 0.7863, 0.4922, 0.7754, 0.4923, 0.774, 0.4899, 0.7492, 0.5548, 0.8618, 0.556, 0.8657, 0.5374, 0.86, 0.5557, 0.8558, 0.5548, 0.8618, 0.5337, 0.8551, 0.5374, 0.86, 0.5357, 0.8585, 0.5548, 0.8618, 0.5541, 0.8628, 0.5374, 0.86, 0.556, 0.8657, 0.5357, 0.8585, 0.5337, 0.8551, 0.5548, 0.8618, 0.5337, 0.8551, 0.5325, 0.8434, 0.5551, 0.8477, 0.5367, 0.8594, 0.5374, 0.86, 0.5541, 0.8628, 0.5245, 0.8272, 0.5551, 0.8288, 0.5325, 0.8434, 0.5541, 0.8628, 0.536, 0.8574, 0.5367, 0.8594, 0.5551, 0.8477, 0.5557, 0.8558, 0.5337, 0.8551, 0.5551, 0.8477, 0.5325, 0.8434, 0.5551, 0.8288, 0.4683, 0.775, 0.4651, 0.7835, 0.4638, 0.7659, 0.4665, 0.8138, 0.4782, 0.8251, 0.4756, 0.8261, 0.4665, 0.8138, 0.478, 0.8242, 0.4782, 0.8251, 0.4738, 0.8259, 0.4705, 0.8232, 0.4635, 0.8165, 0.4756, 0.8261, 0.4738, 0.8259, 0.4665, 0.8138, 0.4705, 0.8232, 0.4633, 0.8142, 0.4635, 0.8165, 0.4774, 0.8222, 0.478, 0.8242, 0.4665, 0.8138, 0.4682, 0.7604, 0.4638, 0.7659, 0.464, 0.7561, 0.4638, 0.7659, 0.4682, 0.7604, 0.4683, 0.775, 0.4678, 0.795, 0.476, 0.8154, 0.4684, 0.8087, 0.4665, 0.8138, 0.4684, 0.8087, 0.4774, 0.8222, 0.476, 0.8154, 0.4774, 0.8222, 0.4684, 0.8087, 0.5551, 0.8288, 0.5245, 0.8272, 0.5257, 0.8063, 0.4928, 0.7891, 0.4947, 0.8047, 0.4852, 0.8046, 0.4948, 0.8074, 0.493, 0.8129, 0.4852, 0.8046, 0.4947, 0.8047, 0.4948, 0.8074, 0.4852, 0.8046, 0.5304, 0.8472, 0.5548, 0.8523, 0.5326, 0.8353, 0.493, 0.8129, 0.4891, 0.8165, 0.4852, 0.8046, 0.498, 0.7944, 0.509, 0.8021, 0.5036, 0.8068, 0.4948, 0.8074, 0.4947, 0.8047, 0.4985, 0.8067, 0.4962, 0.7997, 0.4947, 0.8047, 0.4928, 0.7891])
me_wolf.materials.append(mat_material_001)
me_wolf.use_remesh_preserve_volume = False
me_wolf.use_remesh_preserve_attributes = False
me_wolf.use_mirror_vertex_groups = False
me_wolf.update()
arm_metarig = bpy.data.armatures.new('metarig')  # bones are not reproduced

# ---- objects
ob_wolf = bpy.data.objects.new('Wolf', me_wolf)
ob_metarig = bpy.data.objects.new('metarig', arm_metarig)

# ---- transforms, parenting, visibility, modifiers, constraints
ob_wolf.parent = ob_metarig
ob_wolf.matrix_parent_inverse = Matrix(((-0.006061, -9.151e-10, 0.0, -0.0), (9.151e-10, -0.006061, -0.0, 0.0), (0.0, -0.0, 0.006061, -0.0), (-0.0, 0.0, -0.0, 1.0)))
ob_wolf.location = (0.0, 0.0, 0.0)
ob_wolf.rotation_euler = (1.571, -0.0, -3.142)
ob_wolf.lineart.crease_threshold = 0.0
_vg = ob_wolf.vertex_groups.new(name='spine.003')
for _i, _w in zip([45, 54, 131, 132, 133, 144, 145, 146, 155, 156, 175, 176, 192, 209, 210, 215, 241, 263, 264, 265, 272, 273, 279, 285, 311, 320, 321, 326, 332, 333, 334, 340, 341, 371, 372, 392, 400, 401, 404, 405, 427, 434], [0.09798, 0.0166, 0.0132, 0.01903, 0.1676, 1.049, 0.9563, 1.047, 0.4767, 0.1185, 0.07112, 0.1745, 0.09899, 0.4856, 0.1274, 0.02346, 0.01374, 1.043, 1.041, 1.044, 1.047, 1.05, 0.03894, 0.0814, 1.044, 0.1144, 0.1838, 1.023, 0.07555, 1.009, 1.046, 0.0351, 0.08882, 0.9583, 1.01, 0.8588, 0.748, 0.4733, 0.09092, 0.09205, 1.017, 1.047]): _vg.add([_i], _w, 'REPLACE')
_vg = ob_wolf.vertex_groups.new(name='spine.004')
for _i, _w in zip([24, 43, 44, 45, 52, 54, 58, 59, 60, 83, 84, 94, 119, 131, 132, 133, 145, 155, 156, 165, 169, 175, 176, 190, 191, 192, 209, 210, 213, 214, 215, 234, 239, 240, 241, 269, 279, 285, 287, 320, 321, 322, 323, 327, 332, 340, 341, 342, 371, 376, 392, 400, 401, 404, 405, 417, 430], [0.006219, 0.001873, 0.003694, 0.1991, 0.04786, 0.1396, 0.1714, 0.2373, 0.09014, 0.1504, 0.06456, 0.07139, 0.07122, 0.8946, 0.8834, 0.8038, 0.03441, 0.3742, 0.1692, 0.06059, 0.02497, 0.2999, 0.5602, 0.004234, 0.003685, 0.2026, 0.5103, 0.8377, 0.8107, 0.5346, 0.2616, 0.1775, 0.523, 0.7922, 0.256, 0.003671, 0.1536, 0.6011, 0.4262, 0.1759, 0.4775, 0.8621, 0.09271, 0.07255, 0.6002, 0.1519, 0.3184, 0.1223, 0.03069, 0.1259, 0.1085, 0.2194, 0.3757, 0.1368, 0.1336, 0.2667, 0.04799]): _vg.add([_i], _w, 'REPLACE')
_vg = ob_wolf.vertex_groups.new(name='spine.005')
for _i, _w in zip([15, 16, 17, 23, 24, 25, 26, 40, 41, 46, 47, 48, 58, 59, 60, 77, 78, 79, 83, 84, 100, 101, 121, 131, 132, 165, 169, 179, 205, 213, 214, 215, 232, 234, 239, 240, 241, 269, 282, 283, 284, 285, 287, 288, 289, 322, 323, 327, 332, 337, 338, 342, 344, 345, 356, 360, 376, 378, 382, 385, 387, 395, 410, 411, 416, 417, 431, 444, 452], [0.2377, 0.02597, 0.05678, 0.178, 0.6936, 0.2371, 0.1937, 0.07777, 0.005805, 0.02298, 0.196, 0.2531, 0.5113, 0.6334, 0.6089, 0.1277, 0.4555, 0.07581, 0.5302, 0.2799, 0.2082, 0.6453, 0.2115, 0.07465, 0.06621, 0.6402, 0.684, 0.008064, 0.1961, 0.09597, 0.1572, 0.02364, 0.06312, 0.6865, 0.1687, 0.119, 0.02965, 0.2087, 0.5224, 0.1925, 0.1772, 0.0008081, 0.5452, 0.1924, 0.5171, 0.1095, 0.715, 0.2726, 0.009247, 0.142, 0.05731, 0.08548, 0.008044, 0.4676, 0.01072, 0.1095, 0.08202, 0.6471, 0.06314, 0.6178, 0.1919, 0.2084, 0.008112, 0.2372, 0.0103, 0.6824, 0.6169, 0.466, 0.1351]): _vg.add([_i], _w, 'REPLACE')
_vg = ob_wolf.vertex_groups.new(name='spine.006')
for _i, _w in zip([12, 13, 15, 16, 17, 21, 22, 23, 24, 25, 26, 46, 47, 48, 56, 57, 60, 63, 70, 77, 78, 84, 86, 100, 101, 102, 121, 165, 169, 177, 178, 179, 205, 230, 231, 232, 267, 269, 282, 283, 284, 286, 288, 289, 296, 323, 327, 331, 337, 344, 345, 355, 356, 360, 378, 382, 385, 386, 387, 395, 402, 406, 410, 411, 416, 431, 444, 452], [0.0642, 0.04431, 0.5847, 0.117, 0.1499, 0.06384, 0.04394, 0.4392, 0.1221, 0.393, 0.5099, 0.1112, 0.5097, 0.5851, 0.001808, 0.06692, 0.1924, 0.001631, 0.05939, 0.02292, 0.1406, 0.01203, 0.01338, 0.464, 0.1695, 0.1939, 0.03118, 0.1887, 0.123, 0.1942, 0.01593, 0.1427, 0.3687, 0.00885, 0.0595, 0.1715, 0.0667, 0.03123, 0.124, 0.4553, 0.4443, 0.01684, 0.453, 0.126, 0.04662, 0.1295, 0.01203, 0.01293, 0.03225, 0.3145, 0.1868, 0.03965, 0.167, 0.0273, 0.1694, 0.1713, 0.1446, 0.07592, 0.3801, 0.4635, 0.04008, 0.02579, 0.1412, 0.3929, 0.1677, 0.1451, 0.1327, 0.02414]): _vg.add([_i], _w, 'REPLACE')
_vg = ob_wolf.vertex_groups.new(name='spine.007')
for _i, _w in zip([1, 12, 13, 15, 16, 17, 21, 22, 23, 24, 25, 26, 46, 47, 48, 55, 56, 57, 60, 62, 63, 69, 70, 78, 85, 86, 87, 88, 89, 100, 102, 165, 169, 177, 178, 179, 185, 194, 195, 205, 227, 228, 229, 230, 231, 232, 235, 237, 238, 243, 267, 282, 283, 284, 286, 288, 289, 294, 295, 296, 297, 323, 328, 331, 344, 355, 356, 357, 377, 382, 386, 387, 395, 402, 406, 410, 411, 416, 438], [0.02383, 0.07552, 0.08438, 0.1466, 0.6743, 0.6941, 0.07553, 0.08434, 0.1023, 0.0162, 0.2525, 0.2141, 0.7091, 0.2166, 0.1458, 0.159, 0.1644, 0.4452, 0.05035, 0.07277, 0.1636, 0.04332, 0.2082, 0.000452, 0.2171, 0.3306, 0.06396, 0.124, 0.05052, 0.1639, 0.6284, 0.0497, 0.01674, 0.6242, 0.4948, 0.6726, 0.07324, 0.04725, 0.06173, 0.1088, 0.1571, 0.1192, 0.1232, 0.3213, 0.2086, 0.446, 0.06543, 0.1697, 0.05186, 0.02223, 0.4434, 0.0007161, 0.1289, 0.1016, 0.4997, 0.1291, 0.001113, 0.01189, 0.05159, 0.5412, 0.04357, 0.01519, 0.06624, 0.3157, 0.2222, 0.05275, 0.1732, 0.04765, 0.1381, 0.4457, 0.1447, 0.1072, 0.1636, 0.05273, 0.07251, 0.6833, 0.2545, 0.1731, 0.04762]): _vg.add([_i], _w, 'REPLACE')
_vg = ob_wolf.vertex_groups.new(name='spine.008')
for _i, _w in zip([0, 1, 2, 6, 7, 8, 9, 10, 11, 16, 17, 25, 26, 27, 28, 29, 36, 37, 46, 47, 55, 56, 57, 62, 63, 65, 66, 67, 68, 70, 71, 72, 73, 80, 81, 82, 85, 86, 87, 88, 89, 91, 92, 97, 98, 99, 102, 115, 124, 125, 126, 130, 135, 136, 137, 138, 160, 164, 177, 178, 179, 182, 183, 184, 185, 186, 193, 194, 195, 201, 202, 203, 222, 223, 227, 228, 229, 230, 231, 235, 237, 238, 242, 243, 244, 247, 248, 249, 257, 258, 259, 260, 261, 262, 267, 268, 286, 290, 291, 292, 294, 295, 296, 300, 301, 302, 304, 307, 312, 324, 325, 328, 331, 339, 343, 348, 350, 351, 368, 374, 377, 389, 398, 410, 411, 412, 413, 426, 428, 436, 440, 447], [0.373, 0.6899, 0.6433, 0.6088, 0.5772, 0.0793, 0.3928, 0.1415, 0.1195, 0.1399, 0.0807, 0.007192, 0.004166, 0.4066, 0.4821, 0.5436, 0.00962, 0.0202, 0.114, 0.000733, 0.5883, 0.1117, 0.1334, 0.1499, 0.1125, 0.03959, 0.0592, 0.0966, 0.0528, 0.01025, 0.06855, 0.07056, 0.1763, 0.07941, 0.1286, 0.03334, 0.6872, 0.5514, 0.7531, 0.7424, 0.7452, 0.07708, 0.02199, 0.07081, 0.1843, 0.04996, 0.06712, 0.02158, 0.05436, 0.05852, 0.0184, 0.6075, 0.2688, 0.1368, 0.002894, 0.06118, 0.1777, 0.0679, 0.0705, 0.3418, 0.09828, 0.01189, 0.01396, 0.00279, 0.1494, 0.08745, 0.6764, 0.7389, 0.7538, 0.2445, 0.07841, 0.008401, 0.07804, 0.0106, 0.5902, 0.7466, 0.7499, 0.5635, 0.009391, 0.5869, 0.7282, 0.7148, 0.02309, 0.6901, 0.6433, 0.4532, 0.3732, 0.3136, 0.03989, 0.1794, 0.6772, 0.01406, 0.0173, 0.0737, 0.1352, 0.08758, 0.3365, 0.05653, 0.01661, 0.005804, 0.6162, 0.7317, 0.3526, 0.03297, 0.07832, 0.008325, 0.1288, 0.005499, 0.06509, 0.00546, 0.2451, 0.5864, 0.5853, 0.2685, 0.5744, 0.3133, 0.4526, 0.5368, 0.4062, 0.03207, 0.735, 0.0008644, 0.01112, 0.09005, 0.004242, 0.0205, 0.02773, 0.01719, 0.03279, 0.06098, 0.03047, 0.004951]): _vg.add([_i], _w, 'REPLACE')
_vg = ob_wolf.vertex_groups.new(name='spine.009')
for _i, _w in zip([0, 1, 2, 6, 7, 8, 9, 10, 11, 27, 28, 29, 36, 37, 38, 65, 66, 67, 68, 71, 72, 73, 80, 81, 82, 85, 86, 87, 88, 89, 91, 92, 93, 97, 98, 99, 103, 104, 105, 112, 124, 125, 126, 127, 128, 129, 130, 134, 135, 136, 137, 138, 141, 142, 143, 150, 151, 152, 160, 164, 182, 183, 184, 193, 194, 195, 199, 200, 201, 220, 221, 222, 223, 224, 225, 226, 228, 229, 233, 235, 237, 238, 242, 243, 244, 247, 248, 249, 257, 258, 259, 260, 261, 262, 278, 280, 290, 291, 292, 294, 295, 300, 304, 307, 308, 312, 313, 318, 324, 325, 328, 329, 330, 331, 335, 336, 339, 343, 348, 350, 351, 358, 359, 368, 374, 377, 388, 389, 393, 398, 409, 412, 413, 419, 421, 422, 423, 426, 428, 436, 439, 440, 441, 443, 447], [0.06361, 0.08716, 0.183, 0.2057, 0.2907, 0.9044, 0.5118, 0.8244, 0.8515, 0.08893, 0.1099, 0.3105, 0.9633, 0.9567, 0.9766, 0.9447, 0.9268, 0.8808, 0.9349, 0.9236, 0.92, 0.8029, 0.9038, 0.8409, 0.9511, 0.03953, 0.001994, 0.08788, 0.0544, 0.1622, 0.9147, 0.9601, 0.9755, 0.9196, 0.7909, 0.9426, 0.9864, 0.9863, 0.9888, 0.9899, 0.9329, 0.9276, 0.9611, 0.9716, 0.9696, 0.973, 0.2067, 0.9776, 0.0572, 0.008972, 0.9706, 0.9341, 0.9799, 0.9857, 0.986, 0.9824, 0.9736, 0.9873, 0.8071, 0.9271, 0.9618, 0.9606, 0.9675, 0.2247, 0.1695, 0.08944, 0.986, 0.9859, 0.705, 0.9872, 0.9912, 0.9047, 0.9633, 0.9851, 0.9892, 0.9846, 0.05513, 0.07792, 0.9862, 0.03894, 0.05631, 0.2059, 0.958, 0.08779, 0.1836, 0.09316, 0.06378, 0.06005, 0.9445, 0.7949, 0.2231, 0.9605, 0.9585, 0.9106, 0.9857, 0.9798, 0.937, 0.959, 0.9657, 0.3353, 0.1903, 0.9488, 0.8411, 0.9658, 0.972, 0.9296, 0.9823, 0.9856, 0.9658, 0.7037, 0.03837, 0.9859, 0.9853, 0.002732, 0.9859, 0.9863, 0.05745, 0.2931, 0.06018, 0.09361, 0.3167, 0.9851, 0.9852, 0.08927, 0.9494, 0.07789, 0.9859, 0.9687, 0.9818, 0.9628, 0.9865, 0.9593, 0.9553, 0.9862, 0.9867, 0.9865, 0.9858, 0.9586, 0.9489, 0.9298, 0.9868, 0.9504, 0.9852, 0.9867, 0.9662]): _vg.add([_i], _w, 'REPLACE')
_vg = ob_wolf.vertex_groups.new(name='front_thigh.L')
for _i, _w in zip([0, 1, 2, 6, 7, 9, 12, 13, 14, 23, 27, 28, 29, 55, 56, 57, 85, 86, 87, 88, 89, 100, 102, 108, 113, 114, 115, 118, 130, 135, 136, 166, 167, 168, 170, 171, 185, 186, 187, 205, 231, 232, 247, 249, 259, 266, 283, 284, 286, 297, 301, 302, 319, 325, 328, 339, 343, 344, 348, 349, 350, 351, 355, 356, 357, 368, 377, 380, 381, 386, 387, 396, 402, 406, 410, 411, 416, 432, 438, 445], [0.5247, 0.1781, 0.15, 0.006104, 0.01591, 0.04573, 0.505, 0.6504, 0.9346, 0.002284, 0.1627, 0.2004, 0.05511, 0.2103, 0.6725, 0.3069, 0.001712, 0.0528, 0.08679, 0.06652, 0.01958, 0.07713, 0.07691, 0.004463, 0.09402, 0.1174, 0.4476, 0.07036, 0.152, 0.1587, 0.4067, 0.8195, 0.8025, 0.1908, 0.05401, 0.03659, 0.7472, 0.8705, 0.9525, 0.05049, 0.6433, 0.2767, 0.05671, 0.006396, 0.07089, 0.05422, 0.08219, 0.0892, 0.1168, 0.9005, 0.8789, 0.9424, 0.8425, 0.03048, 0.291, 0.505, 0.09588, 0.1255, 0.5833, 0.7866, 0.3882, 0.08804, 0.004544, 0.06519, 0.0813, 0.3335, 0.0154, 0.0738, 0.133, 0.2678, 0.0778, 0.9023, 0.4056, 0.3643, 0.04255, 0.01411, 0.2995, 0.3562, 0.5586, 0.7973]): _vg.add([_i], _w, 'REPLACE')
_vg = ob_wolf.vertex_groups.new(name='front_shin.L')
for _i, _w in zip([12, 13, 14, 116, 118, 166, 167, 168, 170, 171, 172, 205, 231, 232, 266, 283, 284, 319, 344, 349, 356, 357, 361, 362, 363, 370, 380, 381, 386, 387, 396, 402, 406, 416, 432, 438, 445, 448], [0.3098, 0.1884, 0.06755, 0.1167, 0.9512, 0.2097, 0.1581, 0.7453, 0.9472, 0.7483, 0.01339, 0.01681, 0.006292, 0.01185, 0.9271, 0.003268, 0.043, 0.006754, 0.08582, 0.06466, 0.0314, 0.01348, 0.8319, 0.05755, 0.6978, 0.07534, 0.9519, 0.8451, 0.1175, 0.046, 0.06736, 0.4535, 0.07351, 0.2142, 0.4194, 0.2574, 0.3063, 0.09943]): _vg.add([_i], _w, 'REPLACE')
_vg = ob_wolf.vertex_groups.new(name='front_foot.L')
for _i, _w in zip([116, 117, 168, 171, 172, 314, 315, 316, 361, 362, 363, 370, 383, 384, 390, 391, 408, 432, 437, 446, 448, 449, 450, 451, 453], [0.9031, 1.03, 0.05982, 0.1948, 0.9677, 1.001, 1.001, 1.001, 0.1518, 0.9421, 0.2827, 0.9218, 1.002, 1.0, 0.9972, 1.003, 1.001, 0.2211, 1.001, 1.001, 0.9367, 1.001, 1.001, 1.003, 1.001]): _vg.add([_i], _w, 'REPLACE')
_vg = ob_wolf.vertex_groups.new(name='front_thigh.R')
for _i, _w in zip([6, 7, 9, 18, 19, 21, 22, 23, 25, 27, 28, 29, 33, 34, 39, 61, 62, 63, 69, 70, 106, 107, 108, 113, 114, 115, 130, 135, 136, 167, 177, 178, 179, 193, 194, 195, 201, 202, 203, 205, 227, 228, 229, 230, 235, 243, 244, 247, 248, 249, 267, 268, 275, 276, 281, 284, 288, 319, 331, 339, 343, 344, 348, 349, 350, 351, 354, 355, 356, 357, 366, 368, 382, 386, 387, 395, 402, 406, 416, 438], [0.1518, 0.09554, 0.0407, 0.05401, 0.07381, 0.5051, 0.6504, 0.08955, 0.01413, 0.3335, 0.2004, 0.08753, 0.7973, 0.05422, 0.3562, 0.9525, 0.7473, 0.6726, 0.9005, 0.6433, 0.1908, 0.133, 0.8025, 0.8425, 0.7866, 0.4476, 0.006194, 0.5049, 0.4067, 0.004464, 0.07696, 0.1173, 0.04258, 0.07078, 0.02081, 0.08691, 0.02953, 0.8789, 0.9424, 0.07827, 0.2105, 0.06667, 0.0147, 0.05446, 0.2911, 0.1781, 0.1499, 0.3881, 0.5247, 0.5833, 0.307, 0.8705, 0.07037, 0.0366, 0.9346, 0.001256, 0.08238, 0.09402, 0.00704, 0.1587, 0.0161, 0.1258, 0.00641, 0.1174, 0.05672, 0.0552, 0.9023, 0.4057, 0.2997, 0.5586, 0.8195, 0.1627, 0.2767, 0.2679, 0.04866, 0.07718, 0.004567, 0.3643, 0.06527, 0.0813]): _vg.add([_i], _w, 'REPLACE')
_vg = ob_wolf.vertex_groups.new(name='front_shin.R')
for _i, _w in zip([18, 19, 20, 21, 22, 23, 33, 34, 35, 39, 70, 90, 106, 107, 108, 113, 114, 205, 206, 275, 276, 281, 288, 344, 353, 354, 355, 356, 357, 366, 382, 386, 387, 397, 406, 416, 433, 438], [0.9472, 0.9519, 0.05755, 0.3098, 0.1884, 0.04351, 0.3063, 0.9271, 0.1167, 0.4194, 0.006309, 0.09943, 0.7453, 0.8451, 0.1581, 0.006756, 0.06466, 0.04686, 0.01339, 0.9512, 0.7483, 0.06755, 0.003539, 0.08602, 0.8319, 0.06736, 0.4535, 0.2143, 0.2574, 0.2097, 0.0119, 0.1175, 0.01514, 0.6978, 0.07353, 0.03146, 0.07534, 0.01348]): _vg.add([_i], _w, 'REPLACE')
_vg = ob_wolf.vertex_groups.new(name='front_foot.R')
for _i, _w in zip([20, 30, 31, 32, 35, 39, 74, 75, 76, 90, 106, 139, 140, 206, 274, 276, 309, 310, 317, 353, 397, 399, 403, 433, 442], [0.9421, 1.001, 1.001, 1.001, 0.9031, 0.2211, 1.0, 1.001, 1.003, 0.9367, 0.05982, 1.001, 1.001, 0.9677, 1.03, 0.1948, 1.002, 1.003, 1.001, 0.1518, 0.2827, 1.001, 1.001, 0.9218, 0.9972]): _vg.add([_i], _w, 'REPLACE')
_vg = ob_wolf.vertex_groups.new(name='thigh.L')
for _i, _w in zip([3, 40, 41, 42, 45, 47, 52, 53, 54, 58, 59, 60, 77, 78, 94, 95, 96, 100, 101, 155, 156, 169, 190, 191, 192, 205, 213, 214, 215, 216, 217, 236, 269, 282, 283, 284, 285, 320, 321, 327, 337, 338, 340, 341, 345, 360, 365, 373, 376, 385, 387, 394, 401, 404, 405, 407, 411, 425, 429, 430, 435, 444, 452], [0.1583, 0.9049, 0.7737, 0.2093, 0.03877, 0.006778, 0.453, 0.5754, 0.2691, 0.2805, 0.09441, 0.03701, 0.01739, 0.05068, 0.8779, 0.9581, 0.8457, 0.05829, 0.1511, 0.005648, 0.07353, 0.1092, 0.5074, 0.2427, 0.4861, 0.0372, 0.06729, 0.2792, 0.621, 0.06822, 0.8261, 0.1661, 0.7164, 0.2786, 0.07601, 0.07123, 0.25, 0.4449, 0.2451, 0.6143, 0.64, 0.4215, 0.6507, 0.4777, 0.1199, 0.09152, 0.7704, 0.1702, 0.7562, 0.1759, 0.06109, 0.1133, 0.08429, 0.3896, 0.1384, 0.0507, 0.04206, 0.05305, 0.02662, 0.1141, 0.1967, 0.2803, 0.7661]): _vg.add([_i], _w, 'REPLACE')
_vg = ob_wolf.vertex_groups.new(name='shin.L')
for _i, _w in zip([3, 4, 5, 41, 42, 52, 53, 54, 94, 96, 156, 190, 191, 192, 207, 208, 215, 216, 217, 236, 255, 256, 285, 305, 306, 320, 321, 337, 338, 340, 341, 365, 373, 379, 394, 401, 404, 405, 418, 420, 424, 425, 430, 435], [0.7925, 0.8169, 0.9974, 0.1637, 0.7929, 0.3122, 0.1167, 0.1427, 0.04476, 0.1412, 0.01857, 0.4843, 0.7066, 0.1448, 0.09581, 0.4418, 0.02379, 0.957, 0.1588, 0.942, 0.1486, 0.8625, 0.01315, 0.04106, 0.002885, 0.1558, 0.05252, 0.02328, 0.06524, 0.1343, 0.08269, 0.1442, 0.7428, 0.8817, 0.8708, 0.0003666, 0.1796, 0.06536, 0.8821, 0.4723, 0.8567, 0.9232, 0.04701, 0.04199]): _vg.add([_i], _w, 'REPLACE')
_vg = ob_wolf.vertex_groups.new(name='foot.L')
for _i, _w in zip([4, 109, 110, 111, 147, 148, 149, 196, 197, 198, 204, 207, 208, 211, 212, 219, 255, 256, 293, 303, 305, 306, 346, 347, 379, 415, 418, 420, 424], [0.1814, 1.002, 1.0, 1.002, 1.0, 0.9989, 1.0, 1.0, 1.0, 1.0, 1.017, 0.9046, 0.5603, 1.001, 1.017, 1.001, 0.8646, 0.1213, 0.9946, 1.001, 0.954, 0.9735, 1.0, 1.0, 0.09424, 1.0, 0.1134, 0.5291, 0.1397]): _vg.add([_i], _w, 'REPLACE')
_vg = ob_wolf.vertex_groups.new(name='thigh.R')
for _i, _w in zip([23, 24, 25, 26, 43, 44, 45, 52, 53, 54, 77, 78, 79, 83, 84, 119, 120, 121, 153, 154, 155, 156, 157, 162, 165, 175, 176, 192, 205, 218, 234, 239, 240, 241, 250, 251, 252, 279, 284, 288, 289, 320, 332, 337, 338, 342, 345, 360, 365, 369, 373, 378, 387, 395, 401, 404, 405, 407, 417, 429, 430, 431, 435, 444, 452], [0.07584, 0.11, 0.04244, 0.006768, 0.2431, 0.508, 0.497, 0.1152, 0.2167, 0.2668, 0.7769, 0.2821, 0.9086, 0.2822, 0.6152, 0.8774, 0.9585, 0.7169, 0.7811, 0.2102, 0.08323, 0.4452, 0.1139, 0.1663, 0.04087, 0.5069, 0.1956, 0.04017, 0.07025, 0.05314, 0.09839, 0.2808, 0.06867, 0.628, 0.06841, 0.8266, 0.8456, 0.6461, 0.004652, 0.07868, 0.2813, 0.07319, 0.2542, 0.1093, 0.3775, 0.7569, 0.1534, 0.7051, 0.05245, 0.1586, 0.02699, 0.1517, 0.0502, 0.05912, 0.007121, 0.136, 0.3869, 0.7739, 0.01895, 0.1706, 0.4553, 0.1771, 0.5991, 0.05107, 0.02489]): _vg.add([_i], _w, 'REPLACE')
_vg = ob_wolf.vertex_groups.new(name='shin.R')
for _i, _w in zip([43, 44, 45, 52, 53, 54, 119, 153, 154, 155, 156, 157, 158, 159, 161, 162, 163, 173, 174, 175, 176, 180, 181, 218, 241, 245, 250, 251, 252, 279, 298, 299, 320, 332, 338, 352, 360, 369, 404, 405, 407, 429, 430, 435], [0.7065, 0.4837, 0.138, 0.04687, 0.04883, 0.1433, 0.04492, 0.1632, 0.7928, 0.0001499, 0.1573, 0.8707, 0.8567, 0.9974, 0.1486, 0.9419, 0.8625, 0.8817, 0.04106, 0.08345, 0.02347, 0.002885, 0.09581, 0.9232, 0.02363, 0.4723, 0.9569, 0.1588, 0.1412, 0.1357, 0.4418, 0.8169, 0.01904, 0.01043, 0.02268, 0.8821, 0.01172, 0.7924, 0.06495, 0.1812, 0.144, 0.7424, 0.3101, 0.1162]): _vg.add([_i], _w, 'REPLACE')
_vg = ob_wolf.vertex_groups.new(name='foot.R')
for _i, _w in zip([49, 50, 51, 64, 122, 123, 158, 161, 163, 173, 174, 180, 181, 188, 189, 245, 246, 253, 254, 270, 271, 277, 298, 299, 352, 364, 367, 375, 414], [1.002, 1.0, 1.001, 1.0, 1.0, 1.0, 0.1397, 0.8646, 0.1213, 0.09424, 0.954, 0.9735, 0.9046, 1.0, 1.0, 0.5291, 1.001, 1.0, 1.0, 1.017, 0.9989, 1.001, 0.5603, 0.1814, 0.1134, 1.017, 0.9946, 1.002, 1.0]): _vg.add([_i], _w, 'REPLACE')
_m = ob_wolf.modifiers.new('Armature', 'ARMATURE')
_m.object = ob_metarig
ob_metarig.location = (0.0, 0.0, 0.0)
ob_metarig.rotation_euler = (0.0, -0.0, -3.142)
ob_metarig.scale = (165.0, 165.0, 165.0)
ob_metarig.lineart.crease_threshold = 0.0

# ---- collection membership
col_collection.objects.link(ob_wolf)
col_collection.objects.link(ob_metarig)

# ---- scene / render settings (as saved in the file)
scene.frame_start = 1; scene.frame_end = 40; scene.frame_set(0)
scene.render.engine = 'BLENDER_EEVEE_NEXT'
scene.cycles.use_denoising = False
scene.cycles.samples = 128
scene.cycles.sampling_pattern = 'TABULATED_SOBOL'
scene.cycles.use_adaptive_sampling = False
scene.cycles.use_light_tree = False
scene.view_settings.view_transform = 'Filmic'
bpy.context.view_layer.update()

# ---- added for rendering (the .blend has no active camera and no usable light): camera, sun
cam_auto = bpy.data.cameras.new('AutoCamera')
cam_auto.lens = 50.0
cam_auto.sensor_width = 36.0
cam_auto.clip_end = 6181.5
ob_auto_camera = bpy.data.objects.new('AutoCamera', cam_auto)
scene.collection.objects.link(ob_auto_camera)
ob_auto_camera.location = (352.224, -436.237, 374.507)
ob_auto_camera.rotation_euler = (1.09748, -7.21219e-08, 0.694738)
scene.camera = ob_auto_camera
light_auto_sun = bpy.data.lights.new('AutoSun', 'SUN')
light_auto_sun.energy = 3.0
light_auto_sun.angle = 0.0523599
ob_auto_sun = bpy.data.objects.new('AutoSun', light_auto_sun)
scene.collection.objects.link(ob_auto_sun)
ob_auto_sun.rotation_euler = (0.872665, 0.174533, 0.523599)
bpy.context.view_layer.update()
